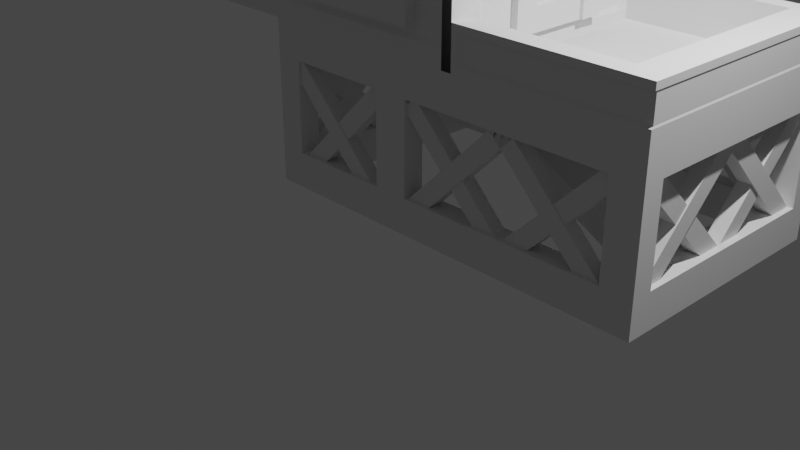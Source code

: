 # Source: Chicken_Coop.blend  (saved by Blender 2.91.10; exported with 4.5.12 LTS)
import bpy
from mathutils import Matrix  # noqa: F401  (used for matrix-valued properties, if any)

bpy.ops.wm.read_factory_settings(use_empty=True)
scene = bpy.context.scene
scene.name = 'Scene'

# ---- collections
col_collection = bpy.data.collections.new('Collection'); scene.collection.children.link(col_collection)

# ---- world
world_world = bpy.data.worlds.new('World'); scene.world = world_world
world_world.use_nodes = True; world_world.node_tree.nodes.clear()
_N = world_world.node_tree.nodes; _L = world_world.node_tree.links
n0 = _N.new('ShaderNodeOutputWorld'); n0.name = 'World Output'; n0.location = (300, 300)
n1 = _N.new('ShaderNodeBackground'); n1.name = 'Background'; n1.location = (10, 300)
n1.inputs[0].default_value = (0.05088, 0.05088, 0.05088, 1.0)
_L.new(n1.outputs[0], n0.inputs[0])
n0.is_active_output = True
world_world.color = (0.05088, 0.05088, 0.05088)
world_world.use_sun_shadow = False
world_world.sun_shadow_jitter_overblur = 0.0

# ---- cameras
cam_camera = bpy.data.cameras.new('Camera')
cam_camera.clip_end = 100.0
cam_camera.ortho_scale = 7.314

# ---- lights
light_light = bpy.data.lights.new('Light', 'POINT')
light_light.transmission_factor = 0.0
light_light.energy = 1000.0
light_light.shadow_soft_size = 0.1
light_light.shadow_maximum_resolution = 0.006
light_light.use_absolute_resolution = True

# ---- meshes
me_cube_001 = bpy.data.meshes.new('Cube.001')
me_cube_001.from_pydata([(-1.0, -0.6065, -0.3578), (-1.0, -0.6065, 1.642), (-1.0, 0.6065, -0.3578), (-1.0, 0.6065, 1.642), (1.0, -0.6065, -0.3578), (1.0, -0.6065, 1.642), (1.0, 0.6065, -0.3578), (1.0, 0.6065, 1.642), (-8.5, 0.6065, -0.3578), (-8.5, -0.6065, -0.3578), (-8.5, -0.6065, 1.646), (-8.5, 0.6065, 1.646), (14.66, 0.6065, 1.646), (14.66, 0.6065, -0.3578), (14.66, -0.6065, -0.3578), (14.66, -0.6065, 1.646), (-1.0, -0.6065, 6.803), (-1.0, 0.6065, 6.803), (1.0, 0.6065, 6.803), (1.0, -0.6065, 6.803), (12.89, 0.6065, -0.3578), (12.89, -0.6065, -0.3578), (12.89, -0.6065, 1.646), (12.89, 0.6065, 1.646), (-6.967, 0.6065, -0.3578), (-6.967, 0.6065, 1.646), (-6.967, -0.6065, 1.646), (-6.967, -0.6065, -0.3578), (14.66, 6.253, 1.642), (12.89, 6.253, -0.3578), (14.66, 6.253, -0.3578), (12.89, 6.253, 1.642), (-6.967, 6.264, 1.642), (-8.5, 6.264, 1.642), (-8.5, 6.264, -0.3578), (-6.967, 6.264, -0.3578), (14.66, 13.25, -0.3578), (14.66, 13.25, 1.646), (12.89, 13.25, 1.646), (12.89, 13.25, -0.3578), (-6.967, 13.26, -0.3578), (-6.967, 13.26, 1.646), (-8.5, 13.26, -0.3578), (-8.5, 13.26, 1.646), (12.89, 7.253, -0.3578), (12.89, 8.253, -0.3578), (12.89, 9.253, -0.3578), (12.89, 10.25, -0.3578), (12.89, 11.25, -0.3578), (12.89, 12.25, -0.3578), (14.66, 12.25, -0.3578), (14.66, 11.25, -0.3578), (14.66, 10.25, -0.3578), (14.66, 9.253, -0.3578), (14.66, 8.253, -0.3578), (14.66, 7.253, -0.3578), (12.89, 7.253, 1.642), (12.89, 8.253, 1.642), (12.89, 9.253, 1.642), (12.89, 10.25, 1.642), (12.89, 11.25, 1.642), (12.89, 12.25, 1.646), (14.66, 7.253, 1.642), (14.66, 8.253, 1.642), (14.66, 9.253, 1.642), (14.66, 10.25, 1.642), (14.66, 11.25, 1.642), (14.66, 12.25, 1.646), (-6.967, 7.264, 1.642), (-6.967, 8.264, 1.642), (-6.967, 9.264, 1.642), (-6.967, 10.26, 1.642), (-6.967, 11.26, 1.642), (-6.967, 12.26, 1.646), (-8.5, 12.26, 1.646), (-8.5, 11.26, 1.642), (-8.5, 10.26, 1.642), (-8.5, 9.264, 1.642), (-8.5, 8.264, 1.642), (-8.5, 7.264, 1.642), (-8.5, 7.264, -0.3578), (-8.5, 8.264, -0.3578), (-8.5, 9.264, -0.3578), (-8.5, 10.26, -0.3578), (-8.5, 11.26, -0.3578), (-8.5, 12.26, -0.3578), (-6.967, 12.26, -0.3578), (-6.967, 11.26, -0.3578), (-6.967, 10.26, -0.3578), (-6.967, 9.264, -0.3578), (-6.967, 8.264, -0.3578), (-6.967, 7.264, -0.3578), (-0.9673, 13.26, -0.3578), (-0.9673, 13.26, 1.642), (-0.9673, 12.26, 1.642), (-0.9673, 12.26, -0.3578), (1.033, 13.26, -0.3578), (1.033, 13.26, 1.642), (1.033, 12.26, 1.642), (1.033, 12.26, -0.3578), (-0.9673, 13.26, 6.807), (1.033, 13.26, 6.807), (1.033, 12.26, 6.807), (-0.9673, 12.26, 6.807), (-1.0, -0.6065, 9.804), (-1.0, 0.6065, 8.804), (1.0, -0.6065, 9.804), (1.0, 0.6065, 8.804), (-8.5, 0.6065, 6.804), (-8.5, -0.6065, 6.804), (-7.202, -0.443, 10.04), (-8.5, 0.6065, 8.804), (14.66, 0.6065, 9.189), (14.66, 0.6065, 6.804), (14.66, -0.6065, 6.804), (14.66, -0.6065, 9.189), (12.88, 0.6095, 6.804), (12.89, -0.6065, 6.804), (12.89, -0.6065, 9.189), (12.88, 0.6095, 8.804), (-6.967, 0.6065, 6.804), (-6.967, 0.6065, 8.804), (-6.967, -0.6065, 9.804), (-6.967, -0.6065, 6.804), (14.66, 6.253, 9.189), (12.89, 6.253, 6.804), (14.66, 6.253, 6.804), (12.89, 6.253, 8.804), (-6.967, 6.264, 8.804), (-8.5, 6.264, 8.804), (-8.5, 6.264, 6.804), (-6.967, 6.264, 6.804), (14.66, 13.25, 6.804), (14.66, 13.25, 8.804), (12.89, 13.25, 9.189), (12.89, 13.25, 6.804), (-6.967, 13.26, 6.804), (-6.967, 13.26, 9.804), (-8.5, 13.26, 6.804), (-7.202, 13.11, 10.04), (12.89, 7.253, 6.804), (12.89, 8.253, 6.804), (12.89, 9.253, 6.804), (12.89, 10.25, 6.804), (12.89, 11.25, 6.804), (12.89, 12.25, 6.804), (14.66, 12.25, 6.804), (14.66, 11.25, 6.804), (14.66, 10.25, 6.804), (14.66, 9.253, 6.804), (14.66, 8.253, 6.804), (14.66, 7.253, 6.804), (12.89, 7.253, 8.804), (12.89, 8.253, 8.804), (12.89, 9.253, 8.804), (12.89, 10.25, 8.804), (12.89, 11.25, 8.804), (12.89, 12.25, 8.804), (14.66, 7.253, 9.189), (14.66, 8.253, 9.189), (14.66, 9.253, 8.804), (14.66, 10.25, 8.804), (14.66, 11.25, 9.189), (14.66, 12.25, 9.189), (-6.967, 12.26, 8.804), (-8.5, 12.26, 8.804), (-8.5, 12.26, 6.804), (-6.967, 12.26, 6.804), (-0.9673, 13.26, 9.804), (-0.9673, 12.26, 8.804), (1.033, 13.26, 8.804), (1.033, 12.26, 8.804), (3.872, 11.46, 9.582), (3.997, 13.26, 6.806), (14.66, 13.25, 11.13), (12.89, 6.253, 11.13), (14.66, 6.253, 10.75), (4.602, 13.17, 9.287), (12.89, 0.6065, 11.13), (3.995, 12.26, 6.805), (12.89, -0.6065, 11.13), (4.578, -0.4806, 10.65), (3.972, -0.6065, 6.804), (3.862, 1.423, 9.582), (14.66, -0.6065, 10.75), (3.983, 0.6142, 6.805), (14.66, 0.6065, 10.75), (4.578, -0.4806, 9.287), (12.89, 13.25, 10.75), (12.89, 12.25, 11.13), (14.66, 12.25, 10.75), (12.89, 7.253, 11.13), (12.89, 8.253, 11.13), (12.89, 9.253, 11.13), (12.89, 10.25, 11.13), (12.89, 11.25, 11.13), (14.66, 7.253, 10.75), (14.66, 8.253, 10.75), (14.66, 9.253, 11.13), (14.66, 10.25, 11.13), (14.66, 11.25, 10.75), (4.602, 13.17, 10.65), (3.997, 12.26, 11.13), (3.972, 0.6065, 11.13), (14.66, 0.6065, 8.804), (14.66, -0.6065, 8.804), (12.89, -0.6065, 8.804), (14.66, 6.253, 8.804), (14.66, 13.25, 9.189), (12.89, 13.25, 8.804), (14.66, 12.25, 8.804), (14.66, 7.253, 8.804), (14.66, 8.253, 8.804), (14.66, 9.253, 9.189), (14.66, 10.25, 9.189), (14.66, 11.25, 8.804), (3.972, -0.6065, 11.13), (2.997, 13.26, 9.804), (12.89, -0.6065, 10.75), (14.66, -0.6065, 11.13), (14.66, 0.6065, 11.13), (14.66, 6.253, 11.13), (14.66, 13.25, 10.75), (12.89, 13.25, 11.13), (14.66, 12.25, 11.13), (14.66, 7.253, 11.13), (14.66, 8.253, 11.13), (14.66, 9.253, 10.75), (14.66, 10.25, 10.75), (14.66, 11.25, 11.13), (3.997, 13.26, 11.13), (14.63, 0.7134, 9.287), (14.63, -0.4806, 9.287), (12.89, -0.4806, 9.287), (4.357, -0.6065, 9.189), (14.63, 6.271, 9.287), (14.63, 13.16, 9.287), (12.89, 13.16, 9.287), (14.63, 12.18, 9.287), (14.63, 7.255, 9.287), (14.63, 8.24, 9.287), (14.63, 9.224, 9.287), (14.63, 10.21, 9.287), (14.63, 11.19, 9.287), (4.357, -0.6065, 10.75), (4.382, 13.26, 9.189), (12.89, -0.4806, 10.65), (14.63, -0.4806, 10.65), (14.63, 0.7134, 10.65), (14.63, 6.271, 10.65), (14.63, 13.16, 10.65), (12.89, 13.16, 10.65), (14.63, 12.18, 10.65), (14.63, 7.255, 10.65), (14.63, 8.24, 10.65), (14.63, 9.224, 10.65), (14.63, 10.21, 10.65), (14.63, 11.19, 10.65), (4.382, 13.26, 10.75), (-1.0, -0.6065, 16.12), (-1.0, 0.5478, 17.37), (1.0, 0.5478, 17.37), (1.0, -0.6065, 16.12), (-7.202, -0.443, 15.9), (-8.5, 0.5478, 17.37), (-6.967, 0.5478, 17.37), (-6.967, -0.6065, 16.12), (3.859, 1.418, 16.36), (-8.5, 6.264, 20.31), (-6.967, 6.264, 20.31), (-6.967, 13.26, 16.12), (-7.202, 13.11, 15.9), (-6.967, 12.31, 17.31), (-8.5, 12.09, 16.84), (-0.9673, 12.31, 17.31), (-0.9673, 13.22, 16.92), (1.033, 12.31, 17.31), (1.033, 13.26, 16.12), (3.873, 11.46, 16.36), (2.997, 13.26, 16.12), (2.972, -0.5788, 16.12), (3.993, 6.264, 6.804), (3.993, 6.264, 8.804), (3.378, -0.6065, 6.804), (3.39, 0.6108, 8.804), (3.386, 0.6065, 6.804), (3.114, -0.443, 10.04), (3.387, 0.5515, 17.38), (3.114, -0.443, 15.9), (3.403, 12.26, 6.806), (3.403, 12.26, 8.804), (3.139, 13.11, 10.04), (3.404, 13.26, 6.806), (3.409, 12.3, 17.31), (3.139, 13.11, 15.9), (-8.5, 0.6065, 14.33), (0.9784, 13.11, 14.3), (-0.9755, 13.11, 14.3), (-8.5, 6.264, 14.33), (0.9465, -0.443, 14.3), (2.997, 13.26, 14.33), (3.873, 11.46, 14.3), (-8.5, 12.26, 14.33), (-7.5, 13.26, 14.33), (-6.837, -0.443, 14.3), (-7.5, -0.6065, 14.33), (-1.007, -0.443, 14.3), (-6.837, 13.11, 14.3), (3.114, -0.443, 14.3), (3.139, 13.11, 14.3), (-12.85, -0.6065, 8.804), (-12.85, 0.6065, 8.804), (-12.85, 6.264, 8.804), (3.404, 6.263, 19.16), (-12.85, 13.26, 8.804), (-12.85, 12.26, 8.804), (3.409, 12.3, 16.46), (-6.967, 0.5537, 16.52), (-6.967, 12.3, 16.46), (1.0, 0.5537, 16.52), (-12.85, 13.26, 12.43), (-12.85, -0.6065, 12.43), (-12.85, 0.6065, 12.43), (-12.85, 6.264, 12.43), (-12.85, 12.26, 12.43), (-1.0, 0.5537, 16.52), (-6.967, 6.264, 19.16), (1.033, 12.3, 16.46), (-0.9673, 12.3, 16.46), (1.0, -0.6065, 8.804), (-1.0, -0.6065, 8.804), (-6.967, -0.6065, 8.804), (-8.5, -0.6065, 8.804), (3.972, -0.6065, 14.33), (3.972, -0.5218, 16.86), (3.378, -0.6065, 8.804), (3.972, -0.6065, 8.804), (1.0, -0.5469, 16.85), (-1.0, -0.5469, 16.85), (-6.967, -0.5469, 16.85), (-8.5, -0.03576, 16.52), (3.378, -0.5218, 16.86), (-8.5, -0.07536, 14.84), (-6.967, 13.26, 8.804), (-8.5, 13.26, 8.804), (-0.9673, 13.26, 8.804), (1.033, 13.26, 9.804), (3.404, 13.26, 8.804), (3.997, 13.26, 8.804), (-6.967, 13.22, 16.92), (-8.5, 12.71, 16.57), (-0.9673, 13.26, 16.12), (1.033, 13.22, 16.92), (3.404, 13.22, 16.92), (3.997, 13.22, 16.92), (3.997, 13.26, 14.33), (-8.5, 12.74, 14.84), (3.996, 12.26, 14.33), (3.995, 12.26, 8.804), (3.984, 0.6163, 8.804), (3.981, 0.5513, 17.38), (3.997, 12.3, 17.32), (3.378, -0.6065, 14.33), (3.378, -0.5788, 16.12), (3.404, 13.26, 14.33), (3.404, 13.26, 16.12), (3.378, -0.6065, 9.804), (3.404, 13.26, 9.804), (0.9465, -0.443, 10.04), (-1.007, -0.443, 10.04), (-6.837, -0.443, 10.04), (-7.5, -0.6065, 9.804), (0.9465, -0.443, 15.9), (-1.007, -0.443, 15.9), (-6.837, -0.443, 15.9), (-7.5, -0.6065, 16.12), (-7.202, -0.443, 14.3), (-6.837, 13.11, 10.04), (-7.5, 13.26, 9.804), (-0.9755, 13.11, 10.04), (0.9784, 13.11, 10.04), (-6.837, 13.11, 15.9), (-7.5, 13.26, 16.12), (-0.9755, 13.11, 15.9), (0.9784, 13.11, 15.9), (-7.202, 13.11, 14.3), (3.996, 11.73, 14.33), (3.994, 11.73, 9.333), (3.984, 1.144, 9.333), (3.981, 1.139, 16.59), (3.996, 11.73, 16.59), (3.404, 6.263, 20.31), (3.396, 6.263, 8.804), (3.989, 6.262, 20.31), (3.989, 6.278, 16.59), (3.866, 6.288, 16.36), (-6.967, 6.264, 20.31), (-6.967, 12.31, 17.31), (-6.967, 12.3, 16.46), (-6.967, 6.264, 19.16), (-6.969, 0.2703, 17.25), (-6.965, 6.287, 19.17), (-6.969, 0.2853, 16.4), (-6.965, 6.273, 20.32), (3.406, 6.272, 20.32), (3.406, 0.2694, 17.25), (3.406, 0.2844, 16.4), (3.406, 6.286, 19.17), (-8.5, -0.5469, 16.85), (-8.5, 0.7781, 16.91), (-8.5, 6.268, 19.73), (-8.5, 13.22, 16.92), (-8.5, 12.31, 17.31), (-8.5, 13.26, 14.33), (-8.5, -0.6065, 14.33), (-8.5, 0.6065, 14.84), (-8.5, 6.264, 14.84), (-8.5, 12.26, 14.84), (-8.5, 0.6065, 14.84), (-8.433, 0.8489, 16.77), (-8.5, 6.264, 14.84), (-8.433, 6.269, 19.55), (-8.5, 12.26, 14.84), (-8.433, 12.02, 16.7), (-8.433, 0.1213, 16.42), (-8.433, 12.55, 16.47), (-8.433, 12.58, 15.0), (-8.433, 0.08787, 15.0), (-8.5, -0.03576, 16.52), (-8.5, 0.7781, 16.91), (-8.5, 6.268, 19.73), (-8.5, 12.71, 16.57), (-8.5, 12.09, 16.84), (-8.5, 12.74, 14.84), (-8.5, -0.07536, 14.84), (-8.433, 0.6065, 15.0), (-8.433, 6.264, 15.0), (-8.433, 12.26, 15.0)], [], [(2, 3, 7, 6), (21, 20, 13, 14), (4, 5, 1, 0), (2, 6, 4, 0), (7, 3, 17, 18), (9, 10, 11, 8), (13, 12, 15, 14), (27, 26, 10, 9), (23, 22, 15, 12), (26, 25, 11, 10), (24, 27, 9, 8), (22, 21, 14, 15), (18, 17, 16, 19), (5, 7, 18, 19), (3, 1, 16, 17), (1, 5, 19, 16), (5, 4, 21, 22), (6, 7, 23, 20), (7, 5, 22, 23), (4, 6, 20, 21), (2, 0, 27, 24), (1, 3, 25, 26), (0, 1, 26, 27), (3, 2, 24, 25), (12, 13, 30, 28), (20, 23, 31, 29), (23, 12, 28, 31), (13, 20, 29, 30), (25, 24, 35, 32), (24, 8, 34, 35), (8, 11, 33, 34), (11, 25, 32, 33), (49, 61, 38, 39), (50, 49, 39, 36), (40, 42, 43, 41), (36, 39, 38, 37), (74, 73, 41, 43), (86, 85, 42, 40), (61, 67, 37, 38), (67, 50, 36, 37), (85, 74, 43, 42), (86, 40, 92, 95), (28, 30, 55, 62), (62, 55, 54, 63), (63, 54, 53, 64), (64, 53, 52, 65), (65, 52, 51, 66), (66, 51, 50, 67), (31, 28, 62, 56), (56, 62, 63, 57), (57, 63, 64, 58), (58, 64, 65, 59), (59, 65, 66, 60), (60, 66, 67, 61), (30, 29, 44, 55), (55, 44, 45, 54), (54, 45, 46, 53), (53, 46, 47, 52), (52, 47, 48, 51), (51, 48, 49, 50), (29, 31, 56, 44), (44, 56, 57, 45), (45, 57, 58, 46), (46, 58, 59, 47), (47, 59, 60, 48), (48, 60, 61, 49), (32, 35, 91, 68), (68, 91, 90, 69), (69, 90, 89, 70), (70, 89, 88, 71), (71, 88, 87, 72), (72, 87, 86, 73), (34, 33, 79, 80), (80, 79, 78, 81), (81, 78, 77, 82), (82, 77, 76, 83), (83, 76, 75, 84), (84, 75, 74, 85), (35, 34, 80, 91), (91, 80, 81, 90), (90, 81, 82, 89), (89, 82, 83, 88), (88, 83, 84, 87), (87, 84, 85, 86), (33, 32, 68, 79), (79, 68, 69, 78), (78, 69, 70, 77), (77, 70, 71, 76), (76, 71, 72, 75), (75, 72, 73, 74), (94, 95, 99, 98), (73, 86, 95, 94), (40, 41, 93, 92), (41, 73, 94, 93), (99, 96, 39, 49), (98, 97, 101, 102), (95, 92, 96, 99), (92, 93, 97, 96), (100, 103, 102, 101), (96, 97, 38, 39), (98, 99, 49, 61), (97, 98, 61, 38), (97, 93, 100, 101), (93, 94, 103, 100), (94, 98, 102, 103), (17, 105, 107, 18), (167, 166, 74, 73), (19, 329, 330, 16), (109, 332, 111, 108), (113, 204, 205, 114), (123, 331, 332, 109), (236, 237, 251, 250), (350, 356, 433, 431), (145, 135, 38, 61), (206, 117, 114, 205), (336, 182, 117, 206), (185, 359, 119, 116), (243, 238, 252, 257), (182, 185, 116, 117), (17, 16, 123, 120), (16, 330, 331, 123), (105, 17, 120, 121), (204, 113, 126, 207), (116, 119, 127, 125), (348, 358, 202, 230), (113, 116, 125, 126), (120, 108, 130, 131), (108, 111, 129, 130), (319, 325, 260, 261), (145, 157, 209, 135), (136, 167, 73, 41), (136, 138, 344, 343), (132, 135, 209, 133), (391, 313, 392, 284, 287), (132, 146, 67, 37), (155, 154, 193, 194), (210, 146, 132, 133), (166, 165, 344, 138), (167, 136, 100, 103), (207, 126, 151, 211), (211, 151, 150, 212), (212, 150, 149, 160), (160, 149, 148, 161), (161, 148, 147, 215), (215, 147, 146, 210), (242, 243, 257, 256), (154, 153, 192, 193), (238, 236, 250, 252), (241, 242, 256, 255), (187, 233, 246, 181), (358, 157, 189, 202), (126, 125, 140, 151), (151, 140, 141, 150), (150, 141, 142, 149), (149, 142, 143, 148), (148, 143, 144, 147), (147, 144, 145, 146), (125, 127, 152, 140), (140, 152, 153, 141), (141, 153, 154, 142), (142, 154, 155, 143), (143, 155, 156, 144), (144, 156, 157, 145), (128, 121, 359, 282), (128, 164, 318, 326), (121, 120, 185, 359), (129, 165, 166, 130), (130, 166, 167, 131), (357, 355, 354, 361), (417, 416, 420, 422), (296, 297, 383, 384), (293, 316, 313, 391), (169, 103, 102, 171), (164, 167, 103, 169), (136, 343, 345, 100), (179, 173, 135, 145), (100, 345, 170, 101), (173, 348, 209, 135), (157, 358, 359, 119), (153, 152, 191, 192), (289, 292, 173, 179), (292, 347, 348, 173), (290, 289, 179, 358), (113, 114, 15, 12), (135, 132, 37, 38), (123, 109, 10, 26), (120, 123, 26, 25), (117, 116, 23, 22), (109, 108, 11, 10), (138, 136, 41, 43), (146, 145, 61, 67), (116, 113, 12, 23), (166, 138, 43, 74), (114, 117, 22, 15), (108, 120, 25, 11), (283, 285, 185, 182), (328, 327, 276, 274), (285, 284, 359, 185), (335, 283, 182, 336), (178, 180, 219, 220), (203, 216, 180, 178), (178, 220, 221, 175), (189, 224, 174, 223), (175, 221, 225, 191), (191, 225, 226, 192), (192, 226, 198, 193), (193, 198, 199, 194), (194, 199, 229, 195), (195, 229, 224, 189), (230, 202, 189, 223), (237, 177, 201, 251), (119, 359, 203, 178), (156, 155, 194, 195), (233, 232, 247, 246), (232, 231, 248, 247), (157, 156, 195, 189), (235, 239, 253, 249), (127, 119, 178, 175), (239, 240, 254, 253), (231, 235, 249, 248), (359, 336, 216, 203), (152, 127, 175, 191), (240, 241, 255, 254), (112, 115, 205, 204), (115, 118, 206, 205), (118, 234, 336, 206), (124, 112, 204, 207), (134, 208, 133, 209), (208, 163, 210, 133), (158, 124, 207, 211), (159, 158, 211, 212), (213, 159, 212, 160), (214, 213, 160, 161), (162, 214, 161, 215), (163, 162, 215, 210), (234, 244, 216, 336), (245, 134, 209, 348), (244, 218, 180, 216), (218, 184, 219, 180), (184, 186, 220, 219), (186, 176, 221, 220), (222, 188, 223, 174), (190, 222, 174, 224), (176, 196, 225, 221), (196, 197, 226, 225), (197, 227, 198, 226), (227, 228, 199, 198), (228, 200, 229, 199), (200, 190, 224, 229), (188, 258, 230, 223), (258, 245, 348, 230), (231, 232, 115, 112), (232, 233, 118, 115), (233, 187, 234, 118), (235, 231, 112, 124), (237, 236, 208, 134), (236, 238, 163, 208), (239, 235, 124, 158), (240, 239, 158, 159), (241, 240, 159, 213), (242, 241, 213, 214), (243, 242, 214, 162), (238, 243, 162, 163), (187, 181, 244, 234), (177, 237, 134, 245), (181, 246, 218, 244), (246, 247, 184, 218), (247, 248, 186, 184), (248, 249, 176, 186), (250, 251, 188, 222), (252, 250, 222, 190), (249, 253, 196, 176), (253, 254, 197, 196), (254, 255, 227, 197), (255, 256, 228, 227), (256, 257, 200, 228), (257, 252, 190, 200), (251, 201, 258, 188), (201, 177, 245, 258), (339, 265, 264, 408), (338, 260, 265, 339), (264, 265, 269, 268), (412, 272, 349, 411), (269, 272, 412, 268), (326, 318, 398, 399), (349, 272, 274, 275), (353, 293, 361, 354), (287, 341, 334, 360), (338, 337, 261, 260), (275, 274, 276, 352), (325, 317, 265, 260), (376, 304, 374, 263), (336, 359, 360, 334, 333), (306, 299, 372, 373), (309, 296, 384, 294), (304, 306, 373, 374), (307, 385, 271, 381), (284, 107, 319, 261, 287), (318, 328, 274, 272), (317, 326, 269, 265), (340, 409, 429, 428), (297, 307, 381, 383), (359, 185, 281, 282), (281, 179, 358, 282), (120, 131, 281, 185), (167, 164, 358, 179), (167, 179, 281, 131), (128, 282, 358, 164), (359, 284, 287, 360), (261, 337, 341, 287), (329, 19, 283, 335), (18, 107, 284, 285), (19, 18, 285, 283), (299, 308, 288, 372), (300, 364, 365, 279), (352, 276, 293, 353), (171, 102, 289, 290), (101, 170, 347, 292), (102, 101, 292, 289), (327, 316, 293, 276), (172, 301, 278, 395, 267, 183), (290, 358, 359, 284, 392), (393, 391, 287, 360), (145, 157, 119, 116), (358, 179, 185, 359), (179, 145, 116, 185), (217, 367, 364, 300), (368, 286, 308, 299), (379, 377, 307, 297), (295, 298, 323, 322), (344, 165, 315, 314), (171, 290, 316, 327), (377, 139, 385, 307), (370, 369, 306, 304), (291, 380, 296, 309), (413, 344, 314, 320), (369, 368, 299, 306), (110, 370, 304, 376), (410, 273, 432, 430), (129, 111, 311, 312), (380, 379, 297, 296), (298, 302, 324, 323), (358, 348, 355, 357), (105, 121, 317, 325), (311, 310, 321, 322), (315, 312, 323, 324), (169, 171, 327, 328), (107, 105, 325, 319), (312, 311, 322, 323), (314, 315, 324, 320), (165, 129, 312, 315), (414, 295, 322, 321), (164, 169, 328, 318), (302, 413, 320, 324), (121, 128, 326, 317), (111, 332, 310, 311), (332, 414, 321, 310), (106, 104, 330, 329), (122, 371, 332, 331), (104, 122, 331, 330), (259, 262, 337, 338), (375, 266, 339, 408), (266, 259, 338, 339), (363, 280, 334, 341), (371, 305, 414, 332), (366, 106, 329, 335), (262, 363, 341, 337), (305, 375, 408, 414), (378, 137, 343, 344), (137, 168, 345, 343), (168, 346, 170, 345), (367, 217, 348, 347), (270, 382, 411, 349), (351, 270, 349, 275), (277, 351, 275, 352), (279, 365, 353, 354), (300, 279, 354, 355), (303, 378, 344, 413), (346, 367, 347, 170), (365, 277, 352, 353), (217, 300, 355, 348), (382, 303, 413, 411), (386, 387, 358, 357), (388, 389, 360, 359), (387, 388, 359, 358), (394, 390, 361, 393), (390, 386, 357, 361), (288, 308, 362, 363), (309, 294, 365, 364), (308, 286, 366, 362), (291, 309, 364, 367), (368, 369, 104, 106), (370, 110, 371, 122), (369, 370, 122, 104), (373, 372, 262, 259), (263, 374, 266, 375), (374, 373, 259, 266), (110, 376, 305, 371), (286, 368, 106, 366), (372, 288, 363, 262), (376, 263, 375, 305), (139, 377, 137, 378), (377, 379, 168, 137), (379, 380, 346, 168), (381, 271, 382, 270), (383, 381, 270, 351), (384, 383, 351, 277), (385, 139, 378, 303), (380, 291, 367, 346), (294, 384, 277, 365), (271, 385, 303, 382), (301, 172, 387, 386), (183, 267, 389, 388), (172, 183, 388, 387), (395, 278, 390, 394), (278, 301, 386, 390), (267, 395, 394, 389), (389, 394, 393, 360), (361, 293, 391, 393), (316, 290, 392, 313), (399, 398, 316, 313), (269, 326, 399, 396), (318, 272, 397, 398), (272, 269, 396, 397), (397, 396, 391, 293), (396, 399, 313, 391), (398, 397, 293, 316), (407, 406, 402, 401), (405, 404, 403, 400), (404, 407, 401, 403), (406, 405, 400, 402), (409, 340, 408, 264), (410, 409, 264, 268), (350, 273, 412, 411), (273, 410, 268, 412), (356, 350, 411, 413), (340, 342, 414, 408), (342, 415, 295, 414), (416, 417, 302, 298), (415, 416, 298, 295), (417, 356, 413, 302), (426, 437, 423, 425), (436, 435, 419, 421), (435, 427, 424, 419), (436, 421, 423, 437), (409, 410, 430, 429), (416, 415, 418, 420), (342, 340, 428, 434), (273, 350, 431, 432), (356, 417, 422, 433), (415, 342, 434, 418), (419, 424, 428, 429), (421, 419, 429, 430), (425, 423, 432, 431), (423, 421, 430, 432), (426, 425, 431, 433), (424, 427, 434, 428), (427, 435, 418, 434), (436, 437, 422, 420), (435, 436, 420, 418), (437, 426, 433, 422)])
_uv = me_cube_001.uv_layers.new(name='UVMap')
_uv.uv.foreach_set('vector', [0.375, 0.25, 0.625, 0.25, 0.625, 0.5, 0.375, 0.5, 0.375, 0.75, 0.375, 0.5, 0.375, 0.5, 0.375, 0.75, 0.375, 0.75, 0.625, 0.75, 0.625, 1.0, 0.375, 1.0, 0.125, 0.5, 0.375, 0.5, 0.375, 0.75, 0.125, 0.75, 0.625, 0.5, 0.625, 0.25, 0.625, 0.25, 0.625, 0.5, 0.375, 0.0, 0.625, 0.0, 0.625, 0.25, 0.375, 0.25, 0.375, 0.5, 0.625, 0.5, 0.625, 0.75, 0.375, 0.75, 0.375, 1.0, 0.625, 1.0, 0.625, 1.0, 0.375, 1.0, 0.625, 0.5, 0.625, 0.75, 0.625, 0.75, 0.625, 0.5, 0.875, 0.75, 0.875, 0.5, 0.875, 0.5, 0.875, 0.75, 0.125, 0.5, 0.125, 0.75, 0.125, 0.75, 0.125, 0.5, 0.625, 0.75, 0.375, 0.75, 0.375, 0.75, 0.625, 0.75, 0.625, 0.5, 0.875, 0.5, 0.875, 0.75, 0.625, 0.75, 0.625, 0.75, 0.625, 0.5, 0.625, 0.5, 0.625, 0.75, 0.875, 0.5, 0.875, 0.75, 0.875, 0.75, 0.875, 0.5, 0.625, 1.0, 0.625, 0.75, 0.625, 0.75, 0.625, 1.0, 0.625, 0.75, 0.375, 0.75, 0.375, 0.75, 0.625, 0.75, 0.375, 0.5, 0.625, 0.5, 0.625, 0.5, 0.375, 0.5, 0.625, 0.5, 0.625, 0.75, 0.625, 0.75, 0.625, 0.5, 0.375, 0.75, 0.375, 0.5, 0.375, 0.5, 0.375, 0.75, 0.125, 0.5, 0.125, 0.75, 0.125, 0.75, 0.125, 0.5, 0.875, 0.75, 0.875, 0.5, 0.875, 0.5, 0.875, 0.75, 0.375, 1.0, 0.625, 1.0, 0.625, 1.0, 0.375, 1.0, 0.625, 0.25, 0.375, 0.25, 0.375, 0.25, 0.625, 0.25, 0.625, 0.5, 0.375, 0.5, 0.375, 0.5, 0.625, 0.5, 0.375, 0.5, 0.625, 0.5, 0.625, 0.5, 0.375, 0.5, 0.625, 0.5, 0.625, 0.5, 0.625, 0.5, 0.625, 0.5, 0.375, 0.5, 0.375, 0.5, 0.375, 0.5, 0.375, 0.5, 0.625, 0.25, 0.375, 0.25, 0.375, 0.25, 0.625, 0.25, 0.125, 0.5, 0.125, 0.5, 0.125, 0.5, 0.125, 0.5, 0.375, 0.25, 0.625, 0.25, 0.625, 0.25, 0.375, 0.25, 0.875, 0.5, 0.875, 0.5, 0.875, 0.5, 0.875, 0.5, 0.375, 0.5, 0.625, 0.5, 0.625, 0.5, 0.375, 0.5, 0.375, 0.5, 0.375, 0.5, 0.375, 0.5, 0.375, 0.5, 0.125, 0.5, 0.125, 0.5, 0.625, 0.25, 0.875, 0.5, 0.375, 0.5, 0.375, 0.5, 0.625, 0.5, 0.625, 0.5, 0.875, 0.5, 0.875, 0.5, 0.875, 0.5, 0.875, 0.5, 0.125, 0.5, 0.125, 0.5, 0.125, 0.5, 0.125, 0.5, 0.625, 0.5, 0.625, 0.5, 0.625, 0.5, 0.625, 0.5, 0.625, 0.5, 0.375, 0.5, 0.375, 0.5, 0.625, 0.5, 0.375, 0.25, 0.625, 0.25, 0.625, 0.25, 0.375, 0.25, 0.125, 0.5, 0.125, 0.5, 0.125, 0.5, 0.125, 0.5, 0.625, 0.5, 0.375, 0.5, 0.375, 0.5, 0.625, 0.5, 0.625, 0.5, 0.375, 0.5, 0.375, 0.5, 0.625, 0.5, 0.625, 0.5, 0.375, 0.5, 0.375, 0.5, 0.625, 0.5, 0.625, 0.5, 0.375, 0.5, 0.375, 0.5, 0.625, 0.5, 0.625, 0.5, 0.375, 0.5, 0.375, 0.5, 0.625, 0.5, 0.625, 0.5, 0.375, 0.5, 0.375, 0.5, 0.625, 0.5, 0.625, 0.5, 0.625, 0.5, 0.625, 0.5, 0.625, 0.5, 0.625, 0.5, 0.625, 0.5, 0.625, 0.5, 0.625, 0.5, 0.625, 0.5, 0.625, 0.5, 0.625, 0.5, 0.625, 0.5, 0.625, 0.5, 0.625, 0.5, 0.625, 0.5, 0.625, 0.5, 0.625, 0.5, 0.625, 0.5, 0.625, 0.5, 0.625, 0.5, 0.625, 0.5, 0.625, 0.5, 0.625, 0.5, 0.625, 0.5, 0.375, 0.5, 0.375, 0.5, 0.375, 0.5, 0.375, 0.5, 0.375, 0.5, 0.375, 0.5, 0.375, 0.5, 0.375, 0.5, 0.375, 0.5, 0.375, 0.5, 0.375, 0.5, 0.375, 0.5, 0.375, 0.5, 0.375, 0.5, 0.375, 0.5, 0.375, 0.5, 0.375, 0.5, 0.375, 0.5, 0.375, 0.5, 0.375, 0.5, 0.375, 0.5, 0.375, 0.5, 0.375, 0.5, 0.375, 0.5, 0.375, 0.5, 0.625, 0.5, 0.625, 0.5, 0.375, 0.5, 0.375, 0.5, 0.625, 0.5, 0.625, 0.5, 0.375, 0.5, 0.375, 0.5, 0.625, 0.5, 0.625, 0.5, 0.375, 0.5, 0.375, 0.5, 0.625, 0.5, 0.625, 0.5, 0.375, 0.5, 0.375, 0.5, 0.625, 0.5, 0.625, 0.5, 0.375, 0.5, 0.375, 0.5, 0.625, 0.5, 0.625, 0.5, 0.375, 0.5, 0.625, 0.25, 0.375, 0.25, 0.375, 0.25, 0.625, 0.25, 0.625, 0.25, 0.375, 0.25, 0.375, 0.25, 0.625, 0.25, 0.625, 0.25, 0.375, 0.25, 0.375, 0.25, 0.625, 0.25, 0.625, 0.25, 0.375, 0.25, 0.375, 0.25, 0.625, 0.25, 0.625, 0.25, 0.375, 0.25, 0.375, 0.25, 0.625, 0.25, 0.625, 0.25, 0.375, 0.25, 0.375, 0.25, 0.625, 0.25, 0.375, 0.25, 0.625, 0.25, 0.625, 0.25, 0.375, 0.25, 0.375, 0.25, 0.625, 0.25, 0.625, 0.25, 0.375, 0.25, 0.375, 0.25, 0.625, 0.25, 0.625, 0.25, 0.375, 0.25, 0.375, 0.25, 0.625, 0.25, 0.625, 0.25, 0.375, 0.25, 0.375, 0.25, 0.625, 0.25, 0.625, 0.25, 0.375, 0.25, 0.375, 0.25, 0.625, 0.25, 0.625, 0.25, 0.375, 0.25, 0.125, 0.5, 0.125, 0.5, 0.125, 0.5, 0.125, 0.5, 0.125, 0.5, 0.125, 0.5, 0.125, 0.5, 0.125, 0.5, 0.125, 0.5, 0.125, 0.5, 0.125, 0.5, 0.125, 0.5, 0.125, 0.5, 0.125, 0.5, 0.125, 0.5, 0.125, 0.5, 0.125, 0.5, 0.125, 0.5, 0.125, 0.5, 0.125, 0.5, 0.125, 0.5, 0.125, 0.5, 0.125, 0.5, 0.125, 0.5, 0.875, 0.5, 0.875, 0.5, 0.875, 0.5, 0.875, 0.5, 0.875, 0.5, 0.875, 0.5, 0.875, 0.5, 0.875, 0.5, 0.875, 0.5, 0.875, 0.5, 0.875, 0.5, 0.875, 0.5, 0.875, 0.5, 0.875, 0.5, 0.875, 0.5, 0.875, 0.5, 0.875, 0.5, 0.875, 0.5, 0.875, 0.5, 0.875, 0.5, 0.875, 0.5, 0.875, 0.5, 0.875, 0.5, 0.875, 0.5, 0.625, 0.25, 0.375, 0.25, 0.375, 0.25, 0.625, 0.25, 0.625, 0.25, 0.375, 0.25, 0.375, 0.25, 0.625, 0.25, 0.125, 0.5, 0.875, 0.5, 0.875, 0.5, 0.125, 0.5, 0.875, 0.5, 0.875, 0.5, 0.875, 0.5, 0.875, 0.5, 0.125, 0.5, 0.125, 0.5, 0.125, 0.5, 0.125, 0.5, 0.875, 0.5, 0.875, 0.5, 0.875, 0.5, 0.875, 0.5, 0.125, 0.5, 0.125, 0.5, 0.125, 0.5, 0.125, 0.5, 0.125, 0.5, 0.875, 0.5, 0.875, 0.5, 0.125, 0.5, 0.875, 0.5, 0.875, 0.5, 0.875, 0.5, 0.875, 0.5, 0.125, 0.5, 0.875, 0.5, 0.875, 0.5, 0.125, 0.5, 0.625, 0.25, 0.375, 0.25, 0.375, 0.25, 0.625, 0.25, 0.875, 0.5, 0.875, 0.5, 0.875, 0.5, 0.875, 0.5, 0.875, 0.5, 0.875, 0.5, 0.875, 0.5, 0.875, 0.5, 0.875, 0.5, 0.875, 0.5, 0.875, 0.5, 0.875, 0.5, 0.625, 0.25, 0.625, 0.25, 0.625, 0.25, 0.625, 0.25, 0.375, 0.25, 0.625, 0.25, 0.625, 0.5, 0.375, 0.5, 0.125, 0.5, 0.125, 0.5, 0.125, 0.5, 0.125, 0.5, 0.375, 0.75, 0.625, 0.75, 0.625, 1.0, 0.375, 1.0, 0.375, 0.0, 0.625, 0.0, 0.625, 0.25, 0.375, 0.25, 0.375, 0.5, 0.625, 0.5, 0.625, 0.75, 0.375, 0.75, 0.375, 1.0, 0.625, 1.0, 0.625, 1.0, 0.375, 1.0, 0.625, 0.5, 0.625, 0.5, 0.625, 0.5, 0.625, 0.5, 0.625, 0.25, 0.625, 0.25, 0.625, 0.25, 0.625, 0.25, 0.375, 0.5, 0.375, 0.5, 0.375, 0.5, 0.375, 0.5, 0.625, 0.75, 0.375, 0.75, 0.375, 0.75, 0.625, 0.75, 0.625, 0.75, 0.375, 0.75, 0.375, 0.75, 0.625, 0.75, 0.375, 0.5, 0.625, 0.5, 0.625, 0.5, 0.375, 0.5, 0.625, 0.5, 0.625, 0.5, 0.625, 0.5, 0.625, 0.5, 0.375, 0.75, 0.375, 0.5, 0.375, 0.5, 0.375, 0.75, 0.125, 0.5, 0.125, 0.75, 0.125, 0.75, 0.125, 0.5, 0.375, 1.0, 0.625, 1.0, 0.625, 1.0, 0.375, 1.0, 0.625, 0.25, 0.375, 0.25, 0.375, 0.25, 0.625, 0.25, 0.625, 0.5, 0.375, 0.5, 0.375, 0.5, 0.625, 0.5, 0.375, 0.5, 0.625, 0.5, 0.625, 0.5, 0.375, 0.5, 0.875, 0.5, 0.875, 0.5, 0.875, 0.5, 0.875, 0.5, 0.375, 0.5, 0.375, 0.5, 0.375, 0.5, 0.375, 0.5, 0.125, 0.5, 0.125, 0.5, 0.125, 0.5, 0.125, 0.5, 0.375, 0.25, 0.625, 0.25, 0.625, 0.25, 0.375, 0.25, 0.625, 0.5, 0.625, 0.25, 0.625, 0.25, 0.625, 0.5, 0.375, 0.5, 0.625, 0.5, 0.625, 0.5, 0.375, 0.5, 0.125, 0.5, 0.125, 0.5, 0.125, 0.5, 0.125, 0.5, 0.125, 0.5, 0.125, 0.5, 0.625, 0.25, 0.875, 0.5, 0.375, 0.5, 0.375, 0.5, 0.625, 0.5, 0.625, 0.5, 0.625, 0.25, 0.625, 0.25, 0.625, 0.25, 0.625, 0.25, 0.625, 0.25, 0.375, 0.5, 0.375, 0.5, 0.375, 0.5, 0.375, 0.5, 0.625, 0.5, 0.625, 0.5, 0.625, 0.5, 0.625, 0.5, 0.625, 0.5, 0.375, 0.5, 0.375, 0.5, 0.625, 0.5, 0.375, 0.25, 0.625, 0.25, 0.625, 0.25, 0.375, 0.25, 0.125, 0.5, 0.125, 0.5, 0.125, 0.5, 0.125, 0.5, 0.625, 0.5, 0.375, 0.5, 0.375, 0.5, 0.625, 0.5, 0.625, 0.5, 0.375, 0.5, 0.375, 0.5, 0.625, 0.5, 0.625, 0.5, 0.375, 0.5, 0.375, 0.5, 0.625, 0.5, 0.625, 0.5, 0.375, 0.5, 0.375, 0.5, 0.625, 0.5, 0.625, 0.5, 0.375, 0.5, 0.375, 0.5, 0.625, 0.5, 0.625, 0.5, 0.375, 0.5, 0.375, 0.5, 0.625, 0.5, 0.625, 0.5, 0.625, 0.5, 0.625, 0.5, 0.625, 0.5, 0.625, 0.5, 0.625, 0.5, 0.625, 0.5, 0.625, 0.5, 0.625, 0.5, 0.625, 0.5, 0.625, 0.5, 0.625, 0.5, 0.625, 0.5, 0.625, 0.5, 0.625, 0.5, 0.625, 0.5, 0.625, 0.75, 0.625, 0.75, 0.625, 0.75, 0.625, 0.75, 0.625, 0.25, 0.625, 0.25, 0.625, 0.25, 0.625, 0.25, 0.375, 0.5, 0.375, 0.5, 0.375, 0.5, 0.375, 0.5, 0.375, 0.5, 0.375, 0.5, 0.375, 0.5, 0.375, 0.5, 0.375, 0.5, 0.375, 0.5, 0.375, 0.5, 0.375, 0.5, 0.375, 0.5, 0.375, 0.5, 0.375, 0.5, 0.375, 0.5, 0.375, 0.5, 0.375, 0.5, 0.375, 0.5, 0.375, 0.5, 0.375, 0.5, 0.375, 0.5, 0.375, 0.5, 0.375, 0.5, 0.375, 0.5, 0.625, 0.5, 0.625, 0.5, 0.375, 0.5, 0.375, 0.5, 0.625, 0.5, 0.625, 0.5, 0.375, 0.5, 0.375, 0.5, 0.625, 0.5, 0.625, 0.5, 0.375, 0.5, 0.375, 0.5, 0.625, 0.5, 0.625, 0.5, 0.375, 0.5, 0.375, 0.5, 0.625, 0.5, 0.625, 0.5, 0.375, 0.5, 0.375, 0.5, 0.625, 0.5, 0.625, 0.5, 0.375, 0.5, 0.625, 0.25, 0.625, 0.25, 0.625, 0.25, 0.625, 0.25, 0.625, 0.25, 0.625, 0.25, 0.625, 0.25, 0.625, 0.25, 0.625, 0.25, 0.375, 0.25, 0.375, 0.25, 0.625, 0.25, 0.625, 0.25, 0.625, 0.25, 0.375, 0.25, 0.375, 0.25, 0.125, 0.5, 0.125, 0.5, 0.125, 0.5, 0.125, 0.5, 0.875, 0.5, 0.875, 0.5, 0.875, 0.5, 0.875, 0.5, 0.625, 0.25, 0.625, 0.25, 0.625, 0.25, 0.625, 0.25, 0.875, 0.5, 0.875, 0.5, 0.875, 0.5, 0.875, 0.5, 0.625, 0.25, 0.625, 0.25, 0.625, 0.25, 0.625, 0.25, 0.625, 0.25, 0.375, 0.25, 0.375, 0.25, 0.625, 0.25, 0.625, 0.25, 0.375, 0.25, 0.375, 0.25, 0.625, 0.25, 0.125, 0.5, 0.875, 0.5, 0.875, 0.5, 0.125, 0.5, 0.125, 0.5, 0.125, 0.5, 0.125, 0.5, 0.125, 0.5, 0.125, 0.5, 0.875, 0.5, 0.875, 0.5, 0.125, 0.5, 0.125, 0.5, 0.875, 0.5, 0.875, 0.5, 0.125, 0.5, 0.625, 0.25, 0.625, 0.25, 0.625, 0.25, 0.625, 0.25, 0.625, 0.5, 0.625, 0.5, 0.625, 0.5, 0.625, 0.5, 0.125, 0.5, 0.125, 0.5, 0.125, 0.5, 0.125, 0.5, 0.125, 0.5, 0.875, 0.5, 0.875, 0.5, 0.125, 0.5, 0.625, 0.25, 0.375, 0.25, 0.375, 0.25, 0.625, 0.25, 0.375, 0.5, 0.375, 0.75, 0.375, 0.75, 0.375, 0.5, 0.375, 0.5, 0.375, 0.5, 0.375, 0.5, 0.375, 0.5, 0.375, 1.0, 0.375, 1.0, 0.375, 1.0, 0.375, 1.0, 0.125, 0.5, 0.125, 0.75, 0.125, 0.75, 0.125, 0.5, 0.375, 0.75, 0.375, 0.5, 0.375, 0.5, 0.375, 0.75, 0.375, 0.0, 0.375, 0.25, 0.375, 0.25, 0.375, 0.0, 0.125, 0.5, 0.125, 0.5, 0.125, 0.5, 0.125, 0.5, 0.375, 0.5, 0.375, 0.5, 0.375, 0.5, 0.375, 0.5, 0.375, 0.5, 0.375, 0.5, 0.375, 0.5, 0.375, 0.5, 0.375, 0.25, 0.375, 0.25, 0.375, 0.25, 0.375, 0.25, 0.375, 0.75, 0.375, 0.75, 0.375, 0.75, 0.375, 0.75, 0.125, 0.5, 0.125, 0.5, 0.125, 0.5, 0.125, 0.5, 0.375, 0.75, 0.375, 0.5, 0.375, 0.5, 0.375, 0.75, 0.625, 0.25, 0.625, 0.25, 0.625, 0.25, 0.625, 0.25, 0.375, 0.5, 0.625, 0.5, 0.625, 0.5, 0.375, 0.5, 0.625, 0.75, 0.375, 0.75, 0.375, 0.75, 0.625, 0.75, 0.625, 0.5, 0.625, 0.75, 0.625, 0.75, 0.625, 0.5, 0.625, 0.5, 0.625, 0.75, 0.625, 0.75, 0.625, 0.5, 0.625, 0.5, 0.625, 0.5, 0.625, 0.5, 0.625, 0.5, 0.625, 0.5, 0.625, 0.5, 0.625, 0.5, 0.625, 0.5, 0.625, 0.5, 0.625, 0.5, 0.625, 0.5, 0.625, 0.5, 0.625, 0.5, 0.625, 0.5, 0.625, 0.5, 0.625, 0.5, 0.625, 0.5, 0.625, 0.5, 0.625, 0.5, 0.625, 0.5, 0.625, 0.5, 0.625, 0.5, 0.625, 0.5, 0.625, 0.5, 0.625, 0.5, 0.625, 0.5, 0.625, 0.5, 0.625, 0.5, 0.625, 0.5, 0.625, 0.5, 0.625, 0.5, 0.625, 0.5, 0.875, 0.5, 0.875, 0.5, 0.875, 0.5, 0.875, 0.5, 0.875, 0.5, 0.875, 0.5, 0.875, 0.5, 0.875, 0.5, 0.625, 0.5, 0.625, 0.5, 0.625, 0.5, 0.625, 0.5, 0.625, 0.5, 0.625, 0.5, 0.625, 0.5, 0.625, 0.5, 0.625, 0.75, 0.625, 0.75, 0.625, 0.75, 0.625, 0.75, 0.625, 0.75, 0.625, 0.5, 0.625, 0.5, 0.625, 0.75, 0.625, 0.5, 0.625, 0.5, 0.625, 0.5, 0.625, 0.5, 0.625, 0.5, 0.625, 0.5, 0.625, 0.5, 0.625, 0.5, 0.625, 0.5, 0.625, 0.5, 0.625, 0.5, 0.625, 0.5, 0.625, 0.5, 0.625, 0.5, 0.625, 0.5, 0.625, 0.5, 0.625, 0.5, 0.625, 0.5, 0.625, 0.5, 0.625, 0.5, 0.625, 0.5, 0.625, 0.75, 0.625, 0.75, 0.625, 0.5, 0.625, 0.5, 0.625, 0.5, 0.625, 0.5, 0.625, 0.5, 0.625, 0.5, 0.625, 0.5, 0.625, 0.5, 0.625, 0.5, 0.625, 0.5, 0.625, 0.75, 0.625, 0.75, 0.625, 0.5, 0.625, 0.75, 0.625, 0.75, 0.625, 0.75, 0.625, 0.75, 0.625, 0.75, 0.625, 0.75, 0.625, 0.75, 0.625, 0.75, 0.625, 0.5, 0.625, 0.5, 0.625, 0.5, 0.625, 0.5, 0.625, 0.5, 0.625, 0.5, 0.625, 0.5, 0.625, 0.5, 0.625, 0.5, 0.625, 0.5, 0.625, 0.5, 0.625, 0.5, 0.625, 0.5, 0.625, 0.5, 0.625, 0.5, 0.625, 0.5, 0.625, 0.5, 0.625, 0.5, 0.625, 0.5, 0.625, 0.5, 0.625, 0.5, 0.625, 0.5, 0.625, 0.5, 0.625, 0.5, 0.625, 0.5, 0.625, 0.5, 0.625, 0.5, 0.625, 0.5, 0.625, 0.5, 0.625, 0.5, 0.625, 0.5, 0.625, 0.5, 0.625, 0.5, 0.625, 0.5, 0.625, 0.5, 0.625, 0.5, 0.625, 0.75, 0.625, 0.75, 0.625, 0.75, 0.625, 0.75, 0.875, 0.5, 0.875, 0.5, 0.875, 0.5, 0.875, 0.5, 0.625, 0.75, 0.625, 0.75, 0.625, 0.75, 0.625, 0.75, 0.625, 0.75, 0.625, 0.75, 0.625, 0.75, 0.625, 0.75, 0.625, 0.75, 0.625, 0.5, 0.625, 0.5, 0.625, 0.75, 0.625, 0.5, 0.625, 0.5, 0.625, 0.5, 0.625, 0.5, 0.625, 0.5, 0.625, 0.5, 0.625, 0.5, 0.625, 0.5, 0.625, 0.5, 0.625, 0.5, 0.625, 0.5, 0.625, 0.5, 0.625, 0.5, 0.625, 0.5, 0.625, 0.5, 0.625, 0.5, 0.625, 0.5, 0.625, 0.5, 0.625, 0.5, 0.625, 0.5, 0.625, 0.5, 0.625, 0.5, 0.625, 0.5, 0.625, 0.5, 0.625, 0.5, 0.625, 0.5, 0.625, 0.5, 0.625, 0.5, 0.625, 0.5, 0.625, 0.5, 0.625, 0.5, 0.625, 0.5, 0.625, 0.5, 0.625, 0.5, 0.625, 0.5, 0.625, 0.5, 0.875, 0.5, 0.875, 0.5, 0.875, 0.5, 0.875, 0.5, 0.875, 0.5, 0.875, 0.5, 0.875, 0.5, 0.875, 0.5, 0.625, 0.5, 0.625, 0.75, 0.625, 0.75, 0.625, 0.5, 0.625, 0.75, 0.625, 0.75, 0.625, 0.75, 0.625, 0.75, 0.625, 0.75, 0.625, 0.75, 0.625, 0.75, 0.625, 0.75, 0.625, 0.5, 0.625, 0.5, 0.625, 0.5, 0.625, 0.5, 0.625, 0.5, 0.625, 0.5, 0.625, 0.5, 0.625, 0.5, 0.625, 0.5, 0.625, 0.5, 0.625, 0.5, 0.625, 0.5, 0.625, 0.5, 0.625, 0.5, 0.625, 0.5, 0.625, 0.5, 0.625, 0.5, 0.625, 0.5, 0.625, 0.5, 0.625, 0.5, 0.625, 0.5, 0.625, 0.5, 0.625, 0.5, 0.625, 0.5, 0.625, 0.5, 0.625, 0.5, 0.625, 0.5, 0.625, 0.5, 0.625, 0.5, 0.625, 0.5, 0.625, 0.5, 0.625, 0.5, 0.625, 0.5, 0.625, 0.5, 0.625, 0.5, 0.625, 0.5, 0.625, 0.75, 0.625, 0.75, 0.625, 0.75, 0.625, 0.75, 0.875, 0.5, 0.875, 0.5, 0.875, 0.5, 0.875, 0.5, 0.625, 0.75, 0.625, 0.75, 0.625, 0.75, 0.625, 0.75, 0.625, 0.75, 0.625, 0.75, 0.625, 0.75, 0.625, 0.75, 0.625, 0.75, 0.625, 0.5, 0.625, 0.5, 0.625, 0.75, 0.625, 0.5, 0.625, 0.5, 0.625, 0.5, 0.625, 0.5, 0.625, 0.5, 0.625, 0.5, 0.625, 0.5, 0.625, 0.5, 0.625, 0.5, 0.625, 0.5, 0.625, 0.5, 0.625, 0.5, 0.625, 0.5, 0.625, 0.5, 0.625, 0.5, 0.625, 0.5, 0.625, 0.5, 0.625, 0.5, 0.625, 0.5, 0.625, 0.5, 0.625, 0.5, 0.625, 0.5, 0.625, 0.5, 0.625, 0.5, 0.625, 0.5, 0.625, 0.5, 0.625, 0.5, 0.625, 0.5, 0.625, 0.5, 0.625, 0.5, 0.625, 0.5, 0.625, 0.5, 0.625, 0.5, 0.625, 0.5, 0.625, 0.5, 0.625, 0.5, 0.875, 0.5, 0.875, 0.5, 0.875, 0.5, 0.875, 0.5, 0.875, 0.5, 0.875, 0.5, 0.875, 0.5, 0.875, 0.5, 0.875, 0.75, 0.875, 0.5, 0.875, 0.5, 0.875, 0.75, 0.875, 0.75, 0.875, 0.5, 0.875, 0.5, 0.875, 0.75, 0.875, 0.5, 0.875, 0.5, 0.875, 0.5, 0.875, 0.5, 0.875, 0.5, 0.875, 0.5, 0.875, 0.5, 0.875, 0.5, 0.875, 0.5, 0.875, 0.5, 0.875, 0.5, 0.875, 0.5, 0.625, 0.25, 0.625, 0.25, 0.625, 0.25, 0.625, 0.25, 0.875, 0.5, 0.875, 0.5, 0.875, 0.5, 0.875, 0.5, 0.875, 0.5, 0.875, 0.5, 0.875, 0.5, 0.875, 0.5, 0.625, 0.5, 0.625, 0.75, 0.625, 0.75, 0.625, 0.5, 0.625, 1.0, 0.625, 0.75, 0.625, 0.5, 0.625, 0.25, 0.875, 0.5, 0.625, 0.25, 0.875, 0.5, 0.875, 0.5, 0.625, 0.25, 0.625, 0.25, 0.625, 0.25, 0.625, 0.25, 0.625, 1.0, 0.625, 1.0, 0.625, 1.0, 0.625, 1.0, 0.625, 0.75, 0.625, 0.5, 0.625, 0.5, 0.625, 0.75, 0.625, 0.75, 0.625, 1.0, 0.625, 0.75, 0.625, 0.75, 0.625, 1.0, 0.875, 0.5, 0.875, 0.5, 0.875, 0.5, 0.875, 0.5, 0.625, 1.0, 0.625, 1.0, 0.625, 1.0, 0.625, 1.0, 0.875, 0.5, 0.8141, 0.4391, 0.8141, 0.4391, 0.875, 0.5, 0.625, 0.5, 0.625, 0.5, 0.625, 0.5, 0.625, 0.5, 0.625, 0.5, 0.625, 0.25, 0.625, 0.25, 0.625, 0.25, 0.625, 0.25, 0.625, 0.25, 0.625, 0.25, 0.625, 0.25, 0.625, 0.25, 0.625, 0.1163, 0.625, 0.25, 0.625, 0.25, 0.625, 0.1163, 0.875, 0.5, 0.875, 0.5, 0.875, 0.5, 0.875, 0.5, 0.625, 0.25, 0.375, 0.25, 0.375, 0.25, 0.625, 0.25, 0.375, 0.25, 0.375, 0.25, 0.625, 0.25, 0.625, 0.25, 0.125, 0.5, 0.125, 0.5, 0.125, 0.5, 0.125, 0.5, 0.375, 0.25, 0.625, 0.25, 0.625, 0.25, 0.375, 0.25, 0.125, 0.5, 0.125, 0.5, 0.125, 0.5, 0.125, 0.5, 0.625, 0.25, 0.625, 0.25, 0.625, 0.25, 0.625, 0.25, 0.625, 0.5, 0.625, 0.5, 0.625, 0.5, 0.625, 0.5, 0.625, 0.5, 0.625, 0.75, 0.625, 0.75, 0.625, 0.5, 0.625, 0.75, 0.375, 0.75, 0.375, 0.75, 0.625, 0.75, 0.375, 0.5, 0.625, 0.5, 0.625, 0.5, 0.375, 0.5, 0.375, 0.75, 0.375, 0.5, 0.375, 0.5, 0.375, 0.75, 0.625, 0.75, 0.625, 0.75, 0.625, 0.75, 0.625, 0.75, 0.875, 0.5, 0.875, 0.5, 0.875, 0.5, 0.875, 0.5, 0.875, 0.5, 0.875, 0.5, 0.875, 0.5, 0.875, 0.5, 0.625, 0.25, 0.375, 0.25, 0.375, 0.25, 0.625, 0.25, 0.125, 0.5, 0.875, 0.5, 0.875, 0.5, 0.125, 0.5, 0.125, 0.5, 0.125, 0.5, 0.125, 0.5, 0.125, 0.5, 0.625, 0.25, 0.625, 0.25, 0.625, 0.25, 0.625, 0.25, 0.875, 0.5, 0.875, 0.5, 0.875, 0.5, 0.875, 0.5, 0.875, 0.5, 0.875, 0.5, 0.625, 0.25, 0.625, 0.25, 0.625, 0.25, 0.625, 0.25, 0.625, 0.25, 0.875, 0.5, 0.875, 0.5, 0.875, 0.5, 0.875, 0.5, 0.375, 0.5, 0.625, 0.5, 0.625, 0.5, 0.375, 0.5, 0.625, 0.25, 0.375, 0.25, 0.375, 0.25, 0.625, 0.25, 0.125, 0.5, 0.125, 0.5, 0.125, 0.5, 0.125, 0.5, 0.875, 0.5, 0.875, 0.5, 0.875, 0.5, 0.875, 0.5, 0.625, 0.75, 0.625, 0.75, 0.625, 0.75, 0.625, 0.75, 0.875, 0.5, 0.875, 0.5, 0.875, 0.5, 0.875, 0.5, 0.625, 0.25, 0.625, 0.25, 0.625, 0.25, 0.625, 0.25, 0.625, 0.25, 0.625, 0.25, 0.625, 0.25, 0.625, 0.25, 0.625, 0.25, 0.625, 0.25, 0.625, 0.25, 0.625, 0.25, 0.875, 0.5, 0.8141, 0.4391, 0.8141, 0.4391, 0.875, 0.5, 0.625, 1.0, 0.625, 1.0, 0.625, 1.0, 0.625, 1.0, 0.875, 0.5, 0.875, 0.5, 0.875, 0.5, 0.875, 0.5, 0.625, 0.25, 0.625, 0.25, 0.625, 0.25, 0.625, 0.25, 0.625, 1.0, 0.625, 0.75, 0.625, 0.75, 0.625, 1.0, 0.625, 1.0, 0.625, 1.0, 0.625, 1.0, 0.625, 1.0, 0.625, 0.25, 0.625, 0.25, 0.625, 0.25, 0.625, 0.25, 0.625, 0.25, 0.625, 0.25, 0.625, 0.25, 0.625, 0.25, 0.875, 0.5, 0.875, 0.5, 0.875, 0.5, 0.875, 0.5, 0.625, 0.25, 0.625, 0.25, 0.625, 0.25, 0.625, 0.25, 0.875, 0.5, 0.875, 0.5, 0.875, 0.5, 0.875, 0.5, 0.625, 0.25, 0.625, 0.25, 0.625, 0.25, 0.625, 0.25, 0.625, 0.25, 0.625, 0.0, 0.625, 0.0, 0.625, 0.25, 0.625, 0.25, 0.625, 0.25, 0.625, 0.25, 0.625, 0.25, 0.625, 0.25, 0.625, 0.25, 0.625, 0.25, 0.625, 0.25, 0.625, 0.5, 0.625, 0.25, 0.625, 0.25, 0.625, 0.5, 0.625, 0.25, 0.625, 0.25, 0.625, 0.25, 0.625, 0.25, 0.625, 0.25, 0.625, 0.25, 0.625, 0.25, 0.625, 0.25, 0.625, 0.25, 0.625, 0.25, 0.625, 0.25, 0.625, 0.25, 0.625, 0.0, 0.625, 0.25, 0.625, 0.25, 0.625, 0.0, 0.625, 0.25, 0.625, 0.25, 0.625, 0.25, 0.625, 0.25, 0.625, 0.25, 0.625, 0.25, 0.625, 0.25, 0.625, 0.25, 0.625, 0.25, 0.625, 0.25, 0.625, 0.25, 0.625, 0.25, 0.625, 0.25, 0.625, 0.0, 0.625, 0.0, 0.625, 0.25, 0.625, 1.0, 0.625, 1.0, 0.625, 1.0, 0.625, 1.0, 0.625, 0.75, 0.625, 1.0, 0.625, 1.0, 0.625, 0.75, 0.625, 1.0, 0.625, 1.0, 0.625, 1.0, 0.625, 1.0, 0.625, 1.0, 0.625, 1.0, 0.625, 1.0, 0.625, 1.0, 0.625, 1.0, 0.625, 0.75, 0.625, 0.75, 0.625, 1.0, 0.625, 1.0, 0.625, 1.0, 0.625, 1.0, 0.625, 1.0, 0.625, 1.0, 0.625, 1.0, 0.625, 1.0, 0.625, 1.0, 0.625, 0.75, 0.625, 0.75, 0.625, 0.75, 0.625, 0.75, 0.625, 1.0, 0.625, 1.0, 0.625, 1.0, 0.625, 1.0, 0.625, 0.75, 0.625, 0.75, 0.625, 0.75, 0.625, 0.75, 0.625, 0.75, 0.625, 0.75, 0.625, 0.75, 0.625, 0.75, 0.625, 1.0, 0.625, 1.0, 0.625, 1.0, 0.625, 1.0, 0.7881, 0.4131, 0.875, 0.5, 0.875, 0.5, 0.625, 0.25, 0.875, 0.5, 0.875, 0.5, 0.875, 0.5, 0.875, 0.5, 0.875, 0.5, 0.875, 0.5, 0.875, 0.5, 0.875, 0.5, 0.875, 0.5, 0.875, 0.5, 0.875, 0.5, 0.875, 0.5, 0.875, 0.5, 0.7881, 0.4131, 0.625, 0.25, 0.875, 0.5, 0.875, 0.5, 0.875, 0.5, 0.875, 0.5, 0.875, 0.5, 0.875, 0.5, 0.875, 0.5, 0.875, 0.5, 0.875, 0.5, 0.875, 0.5, 0.875, 0.5, 0.875, 0.5, 0.875, 0.5, 0.875, 0.5, 0.875, 0.5, 0.875, 0.5, 0.875, 0.5, 0.7881, 0.4131, 0.7881, 0.4131, 0.625, 0.25, 0.625, 0.25, 0.875, 0.5, 0.875, 0.5, 0.875, 0.5, 0.875, 0.5, 0.875, 0.5, 0.875, 0.5, 0.875, 0.5, 0.875, 0.5, 0.875, 0.5, 0.875, 0.5, 0.875, 0.5, 0.875, 0.5, 0.7881, 0.4131, 0.7881, 0.4131, 0.625, 0.25, 0.625, 0.25, 0.875, 0.5, 0.875, 0.5, 0.875, 0.5, 0.875, 0.5, 0.875, 0.5, 0.875, 0.5, 0.875, 0.5, 0.875, 0.5, 0.875, 0.5, 0.875, 0.5, 0.875, 0.5, 0.875, 0.5, 0.875, 0.5, 0.875, 0.5, 0.875, 0.5, 0.875, 0.5, 0.875, 0.5, 0.875, 0.5, 0.875, 0.5, 0.875, 0.5, 0.625, 0.75, 0.625, 0.75, 0.625, 0.75, 0.625, 0.75, 0.875, 0.5, 0.875, 0.5, 0.875, 0.5, 0.875, 0.5, 0.625, 0.75, 0.625, 0.75, 0.625, 0.75, 0.625, 0.75, 0.875, 0.5, 0.875, 0.5, 0.875, 0.5, 0.875, 0.5, 0.625, 0.75, 0.625, 1.0, 0.625, 1.0, 0.625, 0.75, 0.625, 1.0, 0.625, 1.0, 0.625, 1.0, 0.625, 1.0, 0.625, 1.0, 0.625, 1.0, 0.625, 1.0, 0.625, 1.0, 0.625, 1.0, 0.625, 0.75, 0.625, 0.75, 0.625, 1.0, 0.625, 1.0, 0.625, 1.0, 0.625, 1.0, 0.625, 1.0, 0.625, 1.0, 0.625, 1.0, 0.625, 1.0, 0.625, 1.0, 0.625, 1.0, 0.625, 1.0, 0.625, 1.0, 0.625, 1.0, 0.625, 0.75, 0.625, 0.75, 0.625, 0.75, 0.625, 0.75, 0.625, 0.75, 0.625, 0.75, 0.625, 0.75, 0.625, 0.75, 0.625, 1.0, 0.625, 1.0, 0.625, 1.0, 0.625, 1.0, 0.8141, 0.4391, 0.875, 0.5, 0.875, 0.5, 0.7881, 0.4131, 0.875, 0.5, 0.875, 0.5, 0.875, 0.5, 0.875, 0.5, 0.875, 0.5, 0.875, 0.5, 0.875, 0.5, 0.875, 0.5, 0.875, 0.5, 0.8141, 0.4391, 0.7881, 0.4131, 0.875, 0.5, 0.875, 0.5, 0.875, 0.5, 0.875, 0.5, 0.875, 0.5, 0.875, 0.5, 0.875, 0.5, 0.875, 0.5, 0.875, 0.5, 0.8141, 0.4391, 0.8141, 0.4391, 0.7881, 0.4131, 0.7881, 0.4131, 0.875, 0.5, 0.875, 0.5, 0.875, 0.5, 0.875, 0.5, 0.875, 0.5, 0.875, 0.5, 0.875, 0.5, 0.875, 0.5, 0.8141, 0.4391, 0.8141, 0.4391, 0.7881, 0.4131, 0.7881, 0.4131, 0.875, 0.5, 0.875, 0.5, 0.875, 0.5, 0.875, 0.5, 0.875, 0.5, 0.875, 0.5, 0.875, 0.5, 0.875, 0.5, 0.875, 0.5, 0.875, 0.5, 0.875, 0.5, 0.875, 0.5, 0.875, 0.5, 0.875, 0.5, 0.875, 0.5, 0.875, 0.5, 0.875, 0.5, 0.875, 0.5, 0.875, 0.5, 0.875, 0.5, 0.875, 0.5, 0.875, 0.5, 0.875, 0.5, 0.875, 0.5, 0.875, 0.5, 0.875, 0.5, 0.875, 0.5, 0.875, 0.5, 0.875, 0.5, 0.875, 0.5, 0.875, 0.5, 0.875, 0.5, 0.625, 0.25, 0.625, 0.25, 0.625, 0.25, 0.625, 0.25, 0.625, 0.25, 0.625, 0.25, 0.625, 0.25, 0.625, 0.25, 0.625, 0.25, 0.625, 0.25, 0.625, 0.25, 0.625, 0.25, 0.625, 0.25, 0.625, 0.25, 0.625, 0.25, 0.625, 0.25, 0.875, 0.5, 0.875, 0.5, 0.875, 0.5, 0.875, 0.5, 0.875, 0.5, 0.875, 0.5, 0.875, 0.5, 0.875, 0.5, 0.625, 0.25, 0.625, 0.25, 0.625, 0.25, 0.625, 0.25, 0.625, 0.25, 0.625, 0.25, 0.625, 0.25, 0.625, 0.25, 0.625, 0.25, 0.625, 0.25, 0.625, 0.25, 0.625, 0.25, 0.875, 0.5, 0.875, 0.5, 0.875, 0.5, 0.875, 0.5, 0.625, 0.25, 0.625, 0.25, 0.625, 0.25, 0.625, 0.25, 0.625, 0.25, 0.625, 0.25, 0.625, 0.25, 0.625, 0.25, 0.625, 0.25, 0.625, 0.1163, 0.625, 0.0, 0.625, 0.25, 0.625, 0.25, 0.625, 0.25, 0.625, 0.25, 0.625, 0.25, 0.625, 0.25, 0.625, 0.25, 0.625, 0.25, 0.625, 0.25, 0.625, 0.25, 0.625, 0.25, 0.625, 0.25, 0.625, 0.25, 0.625, 0.25, 0.625, 0.25, 0.625, 0.25, 0.625, 0.25, 0.625, 0.1163, 0.625, 0.109, 0.625, 0.0, 0.625, 0.0, 0.625, 0.109, 0.625, 0.25, 0.625, 0.25, 0.625, 0.0, 0.625, 0.25, 0.625, 0.25, 0.625, 0.25, 0.625, 0.25, 0.625, 0.25, 0.625, 0.25, 0.625, 0.25, 0.625, 0.25, 0.625, 0.25, 0.625, 0.25, 0.625, 0.25, 0.625, 0.25, 0.625, 0.25, 0.625, 0.25, 0.625, 0.25, 0.625, 0.25, 0.625, 0.25, 0.625, 0.25, 0.625, 0.25, 0.625, 0.25, 0.625, 0.25, 0.625, 0.1419, 0.625, 0.1433, 0.625, 0.25, 0.625, 0.25, 0.625, 0.25, 0.625, 0.25, 0.625, 0.25, 0.625, 0.25, 0.625, 0.25, 0.625, 0.25, 0.625, 0.25, 0.625, 0.25, 0.625, 0.25, 0.625, 0.25, 0.625, 0.25, 0.625, 0.109, 0.625, 0.1163, 0.625, 0.1163, 0.625, 0.109, 0.625, 0.25, 0.625, 0.25, 0.625, 0.25, 0.625, 0.25, 0.625, 0.25, 0.625, 0.25, 0.625, 0.25, 0.625, 0.25, 0.625, 0.25, 0.625, 0.109, 0.625, 0.109, 0.625, 0.25, 0.625, 0.25, 0.625, 0.1433, 0.625, 0.1163, 0.625, 0.25, 0.625, 0.25, 0.625, 0.25, 0.625, 0.25, 0.625, 0.25, 0.625, 0.25, 0.625, 0.25, 0.625, 0.25, 0.625, 0.25, 0.625, 0.25, 0.625, 0.25, 0.625, 0.25, 0.625, 0.25, 0.625, 0.25, 0.625, 0.25, 0.625, 0.25, 0.625, 0.25, 0.625, 0.1433, 0.625, 0.1419, 0.625, 0.109, 0.625, 0.1163, 0.625, 0.1419, 0.625, 0.25, 0.625, 0.25, 0.625, 0.109, 0.625, 0.25, 0.625, 0.25, 0.625, 0.25, 0.625, 0.25, 0.625, 0.25, 0.625, 0.25, 0.625, 0.25, 0.625, 0.25, 0.625, 0.25, 0.625, 0.25, 0.625, 0.25, 0.625, 0.25])
me_cube_001.use_remesh_fix_poles = True
me_cube_001.use_remesh_preserve_attributes = False
me_cube_001.use_mirror_vertex_groups = False
me_cube_001.update()
me_cube_002 = bpy.data.meshes.new('Cube.002')
me_cube_002.from_pydata([(2.311, -7.658, 1.005), (2.311, -0.5816, 1.005), (2.311, -1.645, 1.005), (2.311, 4.733, 1.005), (2.311, 3.67, 1.005), (2.311, 2.607, 1.005), (2.311, 1.544, 1.005), (2.311, 0.4813, 1.005), (-2.311, -0.5816, -1.005), (-2.311, 5.796, -1.005), (-2.311, -8.948, -1.005), (-2.311, -7.658, -1.005), (-2.311, -1.645, -1.005), (-2.311, 4.733, -1.005), (-2.311, 3.67, -1.005), (-2.311, 2.607, -1.005), (-2.311, 1.544, -1.005), (-2.311, 0.4813, -1.005), (2.311, -8.948, 1.005), (2.311, 5.796, 1.005)], [], [(0, 2, 12, 11), (6, 5, 15, 16), (2, 1, 8, 12), (4, 3, 13, 14), (18, 0, 11, 10), (5, 4, 14, 15), (1, 7, 17, 8), (3, 19, 9, 13), (7, 6, 16, 17)])
_uv = me_cube_002.uv_layers.new(name='UVMap')
_uv.uv.foreach_set('vector', [0.625, 0.25, 0.625, 0.25, 0.625, 0.25, 0.625, 0.25, 0.625, 0.25, 0.625, 0.25, 0.625, 0.25, 0.625, 0.25, 0.625, 0.25, 0.625, 0.25, 0.625, 0.25, 0.625, 0.25, 0.625, 0.25, 0.625, 0.25, 0.625, 0.25, 0.625, 0.25, 0.625, 0.0, 0.625, 0.25, 0.625, 0.25, 0.625, 0.0, 0.625, 0.25, 0.625, 0.25, 0.625, 0.25, 0.625, 0.25, 0.625, 0.25, 0.625, 0.25, 0.625, 0.25, 0.625, 0.25, 0.625, 0.25, 0.625, 0.25, 0.625, 0.25, 0.625, 0.25, 0.625, 0.25, 0.625, 0.25, 0.625, 0.25, 0.625, 0.25])
me_cube_002.use_remesh_fix_poles = True
me_cube_002.use_remesh_preserve_attributes = False
me_cube_002.use_mirror_vertex_groups = False
me_cube_002.update()
me_cube_003 = bpy.data.meshes.new('Cube.003')
me_cube_003.from_pydata([(2.311, -7.658, 1.005), (2.311, -0.5816, 1.005), (2.311, -1.645, 1.005), (2.311, 4.733, 1.005), (2.311, 3.67, 1.005), (2.311, 2.607, 1.005), (2.311, 1.544, 1.005), (2.311, 0.4813, 1.005), (-2.311, -0.5816, -1.005), (-2.311, 5.796, -1.005), (-2.311, -8.948, -1.005), (-2.311, -7.658, -1.005), (-2.311, -1.645, -1.005), (-2.311, 4.733, -1.005), (-2.311, 3.67, -1.005), (-2.311, 2.607, -1.005), (-2.311, 1.544, -1.005), (-2.311, 0.4813, -1.005), (2.311, -8.948, 1.005), (2.311, 5.796, 1.005)], [], [(0, 2, 12, 11), (6, 5, 15, 16), (2, 1, 8, 12), (4, 3, 13, 14), (18, 0, 11, 10), (5, 4, 14, 15), (1, 7, 17, 8), (3, 19, 9, 13), (7, 6, 16, 17)])
_uv = me_cube_003.uv_layers.new(name='UVMap')
_uv.uv.foreach_set('vector', [0.625, 0.25, 0.625, 0.25, 0.625, 0.25, 0.625, 0.25, 0.625, 0.25, 0.625, 0.25, 0.625, 0.25, 0.625, 0.25, 0.625, 0.25, 0.625, 0.25, 0.625, 0.25, 0.625, 0.25, 0.625, 0.25, 0.625, 0.25, 0.625, 0.25, 0.625, 0.25, 0.625, 0.0, 0.625, 0.25, 0.625, 0.25, 0.625, 0.0, 0.625, 0.25, 0.625, 0.25, 0.625, 0.25, 0.625, 0.25, 0.625, 0.25, 0.625, 0.25, 0.625, 0.25, 0.625, 0.25, 0.625, 0.25, 0.625, 0.25, 0.625, 0.25, 0.625, 0.25, 0.625, 0.25, 0.625, 0.25, 0.625, 0.25, 0.625, 0.25])
me_cube_003.use_remesh_fix_poles = True
me_cube_003.use_remesh_preserve_attributes = False
me_cube_003.use_mirror_vertex_groups = False
me_cube_003.update()
me_cube_004 = bpy.data.meshes.new('Cube.004')
me_cube_004.from_pydata([(2.311, -7.658, 1.005), (2.311, -0.5816, 1.005), (2.311, -1.645, 1.005), (2.311, 4.733, 1.005), (2.311, 3.67, 1.005), (2.311, 2.607, 1.005), (2.311, 1.544, 1.005), (2.311, 0.4813, 1.005), (-2.311, -0.5816, -1.005), (-2.311, 5.796, -1.005), (-2.311, -8.948, -1.005), (-2.311, -7.658, -1.005), (-2.311, -1.645, -1.005), (-2.311, 4.733, -1.005), (-2.311, 3.67, -1.005), (-2.311, 2.607, -1.005), (-2.311, 1.544, -1.005), (-2.311, 0.4813, -1.005), (2.311, -8.948, 1.005), (2.311, 5.796, 1.005)], [], [(0, 2, 12, 11), (6, 5, 15, 16), (2, 1, 8, 12), (4, 3, 13, 14), (18, 0, 11, 10), (5, 4, 14, 15), (1, 7, 17, 8), (3, 19, 9, 13), (7, 6, 16, 17)])
_uv = me_cube_004.uv_layers.new(name='UVMap')
_uv.uv.foreach_set('vector', [0.625, 0.25, 0.625, 0.25, 0.625, 0.25, 0.625, 0.25, 0.625, 0.25, 0.625, 0.25, 0.625, 0.25, 0.625, 0.25, 0.625, 0.25, 0.625, 0.25, 0.625, 0.25, 0.625, 0.25, 0.625, 0.25, 0.625, 0.25, 0.625, 0.25, 0.625, 0.25, 0.625, 0.0, 0.625, 0.25, 0.625, 0.25, 0.625, 0.0, 0.625, 0.25, 0.625, 0.25, 0.625, 0.25, 0.625, 0.25, 0.625, 0.25, 0.625, 0.25, 0.625, 0.25, 0.625, 0.25, 0.625, 0.25, 0.625, 0.25, 0.625, 0.25, 0.625, 0.25, 0.625, 0.25, 0.625, 0.25, 0.625, 0.25, 0.625, 0.25])
me_cube_004.use_remesh_fix_poles = True
me_cube_004.use_remesh_preserve_attributes = False
me_cube_004.use_mirror_vertex_groups = False
me_cube_004.update()
me_cube_005 = bpy.data.meshes.new('Cube.005')
me_cube_005.from_pydata([(-1.0, -1.0, -1.0), (-1.0, -1.0, 1.0), (-1.0, 1.0, -1.0), (-1.0, 1.0, 1.0), (1.0, -1.0, -1.0), (1.0, -1.0, 1.0), (1.0, 1.0, -1.0), (1.0, 1.0, 1.0)], [], [(0, 1, 3, 2), (2, 3, 7, 6), (6, 7, 5, 4), (4, 5, 1, 0), (2, 6, 4, 0), (7, 3, 1, 5)])
_uv = me_cube_005.uv_layers.new(name='UVMap')
_uv.uv.foreach_set('vector', [0.375, 0.0, 0.625, 0.0, 0.625, 0.25, 0.375, 0.25, 0.375, 0.25, 0.625, 0.25, 0.625, 0.5, 0.375, 0.5, 0.375, 0.5, 0.625, 0.5, 0.625, 0.75, 0.375, 0.75, 0.375, 0.75, 0.625, 0.75, 0.625, 1.0, 0.375, 1.0, 0.125, 0.5, 0.375, 0.5, 0.375, 0.75, 0.125, 0.75, 0.625, 0.5, 0.875, 0.5, 0.875, 0.75, 0.625, 0.75])
me_cube_005.use_remesh_fix_poles = True
me_cube_005.use_remesh_preserve_attributes = False
me_cube_005.use_mirror_vertex_groups = False
me_cube_005.update()
me_cube_006 = bpy.data.meshes.new('Cube.006')
me_cube_006.from_pydata([(-1.0, -1.0, -1.0), (-1.0, -1.0, 1.0), (-1.0, 1.0, -1.0), (-1.0, 1.0, 1.0), (1.0, -1.0, -1.0), (1.0, -1.0, 1.0), (1.0, 1.0, -1.0), (1.0, 1.0, 1.0), (-1.0, -1.0, 10.33), (-1.0, 1.0, 10.33), (1.0, 1.0, 10.33), (1.0, -1.0, 10.33), (18.56, -1.0, 11.55), (18.56, -1.0, 13.55), (18.56, 1.0, 11.55), (18.56, 1.0, 13.55), (20.56, -1.0, 11.55), (20.56, -1.0, 13.55), (20.56, 1.0, 11.55), (20.56, 1.0, 13.55), (18.56, -1.0, 22.88), (18.56, 1.0, 22.88), (20.56, 1.0, 22.88), (20.56, -1.0, 22.88), (-8.993, -1.165, 5.243), (-5.877, -1.165, 5.243), (-8.993, 0.8353, 5.243), (-5.877, 0.8353, 5.243), (-8.993, -1.165, 3.96), (-5.877, -1.165, 3.96), (-8.993, 0.8353, 3.96), (-5.877, 0.8353, 3.96), (8.659, -1.165, 5.243), (8.659, 0.8353, 5.243), (8.659, 0.8353, 3.96), (8.659, -1.165, 3.96), (2.856, -1.0, 12.85), (5.972, -1.0, 12.85), (2.856, 1.0, 12.85), (5.972, 1.0, 12.85), (2.856, -1.0, 11.56), (5.972, -1.0, 11.56), (2.856, 1.0, 11.56), (5.972, 1.0, 11.56), (20.51, -1.0, 12.85), (20.51, 1.0, 12.85), (20.51, 1.0, 11.56), (20.51, -1.0, 11.56), (11.92, -1.165, 18.29), (11.92, -1.165, 16.29), (11.92, 0.8353, 18.29), (11.92, 0.8353, 16.29), (9.948, -1.165, 18.28), (9.924, -1.165, 16.29), (9.948, 0.8353, 18.28), (9.924, 0.8353, 16.29), (11.92, -1.165, 6.959), (11.92, 0.8353, 6.959), (9.924, 0.8353, 6.959), (9.924, -1.165, 6.959), (27.63, -1.165, 16.99), (24.51, -1.165, 16.99), (27.63, 0.8353, 16.99), (24.51, 1.0, 16.99), (27.63, -1.165, 18.27), (24.51, -1.165, 18.27), (27.63, 0.8353, 18.27), (24.51, 0.8353, 18.27), (9.973, -1.165, 16.99), (9.973, 0.8353, 16.99)], [], [(0, 1, 3, 2), (2, 3, 7, 6), (6, 7, 5, 4), (4, 5, 1, 0), (2, 6, 4, 0), (7, 3, 9, 10), (10, 9, 8, 11), (5, 7, 10, 11), (3, 1, 8, 9), (1, 5, 11, 8), (12, 13, 15, 14), (14, 15, 19, 18), (18, 19, 17, 16), (16, 17, 13, 12), (14, 18, 16, 12), (19, 15, 21, 22), (22, 21, 20, 23), (17, 19, 22, 23), (15, 13, 20, 21), (13, 17, 23, 20), (24, 25, 27, 26), (26, 27, 31, 30), (30, 31, 29, 28), (28, 29, 25, 24), (26, 30, 28, 24), (31, 27, 33, 34), (34, 33, 32, 35), (29, 31, 34, 35), (27, 25, 32, 33), (25, 29, 35, 32), (36, 37, 39, 38), (38, 39, 43, 42), (42, 43, 41, 40), (40, 41, 37, 36), (38, 42, 40, 36), (43, 39, 45, 46), (46, 45, 44, 47), (41, 43, 46, 47), (39, 37, 44, 45), (37, 41, 47, 44), (48, 49, 51, 50), (50, 51, 55, 54), (54, 55, 53, 52), (52, 53, 49, 48), (50, 54, 52, 48), (55, 51, 57, 58), (58, 57, 56, 59), (53, 55, 58, 59), (51, 49, 56, 57), (49, 53, 59, 56), (60, 61, 63, 62), (62, 63, 67, 66), (66, 67, 65, 64), (64, 65, 61, 60), (62, 66, 64, 60), (67, 63, 69, 54), (54, 69, 68, 52), (65, 67, 54, 52), (63, 61, 68, 69), (61, 65, 52, 68)])
_uv = me_cube_006.uv_layers.new(name='UVMap')
_uv.uv.foreach_set('vector', [0.375, 0.0, 0.625, 0.0, 0.625, 0.25, 0.375, 0.25, 0.375, 0.25, 0.625, 0.25, 0.625, 0.5, 0.375, 0.5, 0.375, 0.5, 0.625, 0.5, 0.625, 0.75, 0.375, 0.75, 0.375, 0.75, 0.625, 0.75, 0.625, 1.0, 0.375, 1.0, 0.125, 0.5, 0.375, 0.5, 0.375, 0.75, 0.125, 0.75, 0.625, 0.5, 0.625, 0.25, 0.625, 0.25, 0.625, 0.5, 0.625, 0.5, 0.875, 0.5, 0.875, 0.75, 0.625, 0.75, 0.625, 0.75, 0.625, 0.5, 0.625, 0.5, 0.625, 0.75, 0.625, 0.25, 0.625, 0.0, 0.625, 0.0, 0.625, 0.25, 0.625, 1.0, 0.625, 0.75, 0.625, 0.75, 0.625, 1.0, 0.375, 0.0, 0.625, 0.0, 0.625, 0.25, 0.375, 0.25, 0.375, 0.25, 0.625, 0.25, 0.625, 0.5, 0.375, 0.5, 0.375, 0.5, 0.625, 0.5, 0.625, 0.75, 0.375, 0.75, 0.375, 0.75, 0.625, 0.75, 0.625, 1.0, 0.375, 1.0, 0.125, 0.5, 0.375, 0.5, 0.375, 0.75, 0.125, 0.75, 0.625, 0.5, 0.625, 0.25, 0.625, 0.25, 0.625, 0.5, 0.625, 0.5, 0.875, 0.5, 0.875, 0.75, 0.625, 0.75, 0.625, 0.75, 0.625, 0.5, 0.625, 0.5, 0.625, 0.75, 0.625, 0.25, 0.625, 0.0, 0.625, 0.0, 0.625, 0.25, 0.625, 1.0, 0.625, 0.75, 0.625, 0.75, 0.625, 1.0, 0.375, 0.0, 0.625, 0.0, 0.625, 0.25, 0.375, 0.25, 0.375, 0.25, 0.625, 0.25, 0.625, 0.5, 0.375, 0.5, 0.375, 0.5, 0.625, 0.5, 0.625, 0.75, 0.375, 0.75, 0.375, 0.75, 0.625, 0.75, 0.625, 1.0, 0.375, 1.0, 0.125, 0.5, 0.375, 0.5, 0.375, 0.75, 0.125, 0.75, 0.625, 0.5, 0.625, 0.25, 0.625, 0.25, 0.625, 0.5, 0.625, 0.5, 0.875, 0.5, 0.875, 0.75, 0.625, 0.75, 0.625, 0.75, 0.625, 0.5, 0.625, 0.5, 0.625, 0.75, 0.625, 0.25, 0.625, 0.0, 0.625, 0.0, 0.625, 0.25, 0.625, 1.0, 0.625, 0.75, 0.625, 0.75, 0.625, 1.0, 0.375, 0.0, 0.625, 0.0, 0.625, 0.25, 0.375, 0.25, 0.375, 0.25, 0.625, 0.25, 0.625, 0.5, 0.375, 0.5, 0.375, 0.5, 0.625, 0.5, 0.625, 0.75, 0.375, 0.75, 0.375, 0.75, 0.625, 0.75, 0.625, 1.0, 0.375, 1.0, 0.125, 0.5, 0.375, 0.5, 0.375, 0.75, 0.125, 0.75, 0.625, 0.5, 0.625, 0.25, 0.625, 0.25, 0.625, 0.5, 0.625, 0.5, 0.875, 0.5, 0.875, 0.75, 0.625, 0.75, 0.625, 0.75, 0.625, 0.5, 0.625, 0.5, 0.625, 0.75, 0.625, 0.25, 0.625, 0.0, 0.625, 0.0, 0.625, 0.25, 0.625, 1.0, 0.625, 0.75, 0.625, 0.75, 0.625, 1.0, 0.375, 0.0, 0.625, 0.0, 0.625, 0.25, 0.375, 0.25, 0.375, 0.25, 0.625, 0.25, 0.625, 0.5, 0.375, 0.5, 0.375, 0.5, 0.625, 0.5, 0.625, 0.75, 0.375, 0.75, 0.375, 0.75, 0.625, 0.75, 0.625, 1.0, 0.375, 1.0, 0.125, 0.5, 0.375, 0.5, 0.375, 0.75, 0.125, 0.75, 0.625, 0.5, 0.625, 0.25, 0.625, 0.25, 0.625, 0.5, 0.625, 0.5, 0.875, 0.5, 0.875, 0.75, 0.625, 0.75, 0.625, 0.75, 0.625, 0.5, 0.625, 0.5, 0.625, 0.75, 0.625, 0.25, 0.625, 0.0, 0.625, 0.0, 0.625, 0.25, 0.625, 1.0, 0.625, 0.75, 0.625, 0.75, 0.625, 1.0, 0.375, 0.0, 0.625, 0.0, 0.625, 0.25, 0.375, 0.25, 0.375, 0.25, 0.625, 0.25, 0.625, 0.5, 0.375, 0.5, 0.375, 0.5, 0.625, 0.5, 0.625, 0.75, 0.375, 0.75, 0.375, 0.75, 0.625, 0.75, 0.625, 1.0, 0.375, 1.0, 0.125, 0.5, 0.375, 0.5, 0.375, 0.75, 0.125, 0.75, 0.625, 0.5, 0.625, 0.25, 0.625, 0.25, 0.625, 0.5, 0.625, 0.5, 0.875, 0.5, 0.875, 0.75, 0.625, 0.75, 0.625, 0.75, 0.625, 0.5, 0.625, 0.5, 0.625, 0.75, 0.625, 0.25, 0.625, 0.0, 0.625, 0.0, 0.625, 0.25, 0.625, 1.0, 0.625, 0.75, 0.625, 0.75, 0.625, 1.0])
me_cube_006.use_remesh_fix_poles = True
me_cube_006.use_remesh_preserve_attributes = False
me_cube_006.use_mirror_vertex_groups = False
me_cube_006.update()
me_cube_008 = bpy.data.meshes.new('Cube.008')
me_cube_008.from_pydata([(47.47, 121.3, 28.98), (45.91, 124.2, 29.98), (46.37, 121.3, 28.27), (44.81, 124.2, 29.27), (48.47, 123.1, 28.33), (46.91, 126.0, 29.33), (47.37, 123.1, 27.63), (45.81, 126.0, 28.63), (38.65, 137.3, 34.64), (37.54, 137.3, 33.93), (38.54, 139.1, 33.29), (39.65, 139.1, 34.0), (38.61, 109.0, 34.66), (40.17, 111.8, 33.66), (37.51, 109.0, 33.95), (39.07, 111.8, 32.95), (39.61, 107.1, 34.02), (41.17, 110.0, 33.02), (38.51, 107.1, 33.31), (40.07, 110.0, 32.31), (47.44, 124.9, 29.0), (46.33, 124.9, 28.29), (47.33, 123.1, 27.65), (48.44, 123.1, 28.36), (39.0, 124.8, 34.53), (40.56, 122.0, 33.53), (37.89, 124.8, 33.82), (39.45, 122.0, 32.82), (38.02, 123.0, 35.16), (39.56, 120.2, 34.17), (36.91, 123.0, 34.45), (38.45, 120.2, 33.46), (47.82, 108.9, 28.87), (46.72, 108.9, 28.16), (45.72, 107.0, 28.8), (46.82, 107.0, 29.51), (47.86, 137.2, 28.85), (46.3, 134.4, 29.85), (46.75, 137.2, 28.14), (45.11, 134.4, 29.08), (46.86, 139.0, 29.49), (45.3, 136.2, 30.49), (45.75, 139.0, 28.78), (44.2, 136.2, 29.78), (39.03, 121.2, 34.51), (37.93, 121.2, 33.8)], [], [(0, 1, 3, 2), (2, 3, 7, 6), (6, 7, 5, 4), (4, 5, 1, 0), (2, 6, 4, 0), (7, 3, 9, 10), (10, 9, 8, 11), (5, 7, 10, 11), (3, 1, 8, 9), (1, 5, 11, 8), (12, 13, 15, 14), (14, 15, 19, 18), (18, 19, 17, 16), (16, 17, 13, 12), (14, 18, 16, 12), (19, 15, 21, 22), (22, 21, 20, 23), (17, 19, 22, 23), (15, 13, 20, 21), (13, 17, 23, 20), (24, 25, 27, 26), (26, 27, 31, 30), (30, 31, 29, 28), (28, 29, 25, 24), (26, 30, 28, 24), (31, 27, 33, 34), (34, 33, 32, 35), (29, 31, 34, 35), (27, 25, 32, 33), (25, 29, 35, 32), (36, 37, 39, 38), (38, 39, 43, 42), (42, 43, 41, 40), (40, 41, 37, 36), (38, 42, 40, 36), (43, 39, 45, 30), (30, 45, 44, 28), (41, 43, 30, 28), (39, 37, 44, 45), (37, 41, 28, 44)])
_uv = me_cube_008.uv_layers.new(name='UVMap')
_uv.uv.foreach_set('vector', [0.375, 0.0, 0.625, 0.0, 0.625, 0.25, 0.375, 0.25, 0.375, 0.25, 0.625, 0.25, 0.625, 0.5, 0.375, 0.5, 0.375, 0.5, 0.625, 0.5, 0.625, 0.75, 0.375, 0.75, 0.375, 0.75, 0.625, 0.75, 0.625, 1.0, 0.375, 1.0, 0.125, 0.5, 0.375, 0.5, 0.375, 0.75, 0.125, 0.75, 0.625, 0.5, 0.625, 0.25, 0.625, 0.25, 0.625, 0.5, 0.625, 0.5, 0.875, 0.5, 0.875, 0.75, 0.625, 0.75, 0.625, 0.75, 0.625, 0.5, 0.625, 0.5, 0.625, 0.75, 0.625, 0.25, 0.625, 0.0, 0.625, 0.0, 0.625, 0.25, 0.625, 1.0, 0.625, 0.75, 0.625, 0.75, 0.625, 1.0, 0.375, 0.0, 0.625, 0.0, 0.625, 0.25, 0.375, 0.25, 0.375, 0.25, 0.625, 0.25, 0.625, 0.5, 0.375, 0.5, 0.375, 0.5, 0.625, 0.5, 0.625, 0.75, 0.375, 0.75, 0.375, 0.75, 0.625, 0.75, 0.625, 1.0, 0.375, 1.0, 0.125, 0.5, 0.375, 0.5, 0.375, 0.75, 0.125, 0.75, 0.625, 0.5, 0.625, 0.25, 0.625, 0.25, 0.625, 0.5, 0.625, 0.5, 0.875, 0.5, 0.875, 0.75, 0.625, 0.75, 0.625, 0.75, 0.625, 0.5, 0.625, 0.5, 0.625, 0.75, 0.625, 0.25, 0.625, 0.0, 0.625, 0.0, 0.625, 0.25, 0.625, 1.0, 0.625, 0.75, 0.625, 0.75, 0.625, 1.0, 0.375, 0.0, 0.625, 0.0, 0.625, 0.25, 0.375, 0.25, 0.375, 0.25, 0.625, 0.25, 0.625, 0.5, 0.375, 0.5, 0.375, 0.5, 0.625, 0.5, 0.625, 0.75, 0.375, 0.75, 0.375, 0.75, 0.625, 0.75, 0.625, 1.0, 0.375, 1.0, 0.125, 0.5, 0.375, 0.5, 0.375, 0.75, 0.125, 0.75, 0.625, 0.5, 0.625, 0.25, 0.625, 0.25, 0.625, 0.5, 0.625, 0.5, 0.875, 0.5, 0.875, 0.75, 0.625, 0.75, 0.625, 0.75, 0.625, 0.5, 0.625, 0.5, 0.625, 0.75, 0.625, 0.25, 0.625, 0.0, 0.625, 0.0, 0.625, 0.25, 0.625, 1.0, 0.625, 0.75, 0.625, 0.75, 0.625, 1.0, 0.375, 0.0, 0.625, 0.0, 0.625, 0.25, 0.375, 0.25, 0.375, 0.25, 0.625, 0.25, 0.625, 0.5, 0.375, 0.5, 0.375, 0.5, 0.625, 0.5, 0.625, 0.75, 0.375, 0.75, 0.375, 0.75, 0.625, 0.75, 0.625, 1.0, 0.375, 1.0, 0.125, 0.5, 0.375, 0.5, 0.375, 0.75, 0.125, 0.75, 0.625, 0.5, 0.625, 0.25, 0.625, 0.25, 0.625, 0.5, 0.625, 0.5, 0.875, 0.5, 0.875, 0.75, 0.625, 0.75, 0.625, 0.75, 0.625, 0.5, 0.625, 0.5, 0.625, 0.75, 0.625, 0.25, 0.625, 0.0, 0.625, 0.0, 0.625, 0.25, 0.625, 1.0, 0.625, 0.75, 0.625, 0.75, 0.625, 1.0])
me_cube_008.use_remesh_fix_poles = True
me_cube_008.use_remesh_preserve_attributes = False
me_cube_008.use_mirror_vertex_groups = False
me_cube_008.update()
me_cube_009 = bpy.data.meshes.new('Cube.009')
me_cube_009.from_pydata([(-1.0, -1.0, -1.0), (-1.0, -1.0, 1.0), (-1.0, 1.0, -1.0), (-1.0, 1.0, 1.0), (1.0, -1.0, -1.0), (1.0, -1.0, 1.0), (1.0, 1.0, -1.0), (1.0, 1.0, 1.0), (-1.0, -1.0, 10.33), (-1.0, 1.0, 10.33), (1.0, 1.0, 10.33), (1.0, -1.0, 10.33), (18.56, -1.0, 11.55), (18.56, -1.0, 13.55), (18.56, 1.0, 11.55), (18.56, 1.0, 13.55), (20.56, -1.0, 11.55), (20.56, -1.0, 13.55), (20.56, 1.0, 11.55), (20.56, 1.0, 13.55), (18.56, -1.0, 22.88), (18.56, 1.0, 22.88), (20.56, 1.0, 22.88), (20.56, -1.0, 22.88), (-8.993, -1.165, 5.243), (-5.877, -1.165, 5.243), (-8.993, 0.8353, 5.243), (-5.877, 0.8353, 5.243), (-8.993, -1.165, 3.96), (-5.877, -1.165, 3.96), (-8.993, 0.8353, 3.96), (-5.877, 0.8353, 3.96), (8.659, -1.165, 5.243), (8.659, 0.8353, 5.243), (8.659, 0.8353, 3.96), (8.659, -1.165, 3.96), (2.856, -1.0, 12.85), (5.972, -1.0, 12.85), (2.856, 1.0, 12.85), (5.972, 1.0, 12.85), (2.856, -1.0, 11.56), (5.972, -1.0, 11.56), (2.856, 1.0, 11.56), (5.972, 1.0, 11.56), (20.51, -1.0, 12.85), (20.51, 1.0, 12.85), (20.51, 1.0, 11.56), (20.51, -1.0, 11.56), (11.92, -1.165, 18.29), (11.92, -1.165, 16.29), (11.92, 0.8353, 18.29), (11.92, 0.8353, 16.29), (9.948, -1.165, 18.28), (9.924, -1.165, 16.29), (9.948, 0.8353, 18.28), (9.924, 0.8353, 16.29), (11.92, -1.165, 6.959), (11.92, 0.8353, 6.959), (9.924, 0.8353, 6.959), (9.924, -1.165, 6.959), (27.63, -1.165, 16.99), (24.51, -1.165, 16.99), (27.63, 0.8353, 16.99), (24.51, 1.0, 16.99), (27.63, -1.165, 18.27), (24.51, -1.165, 18.27), (27.63, 0.8353, 18.27), (24.51, 0.8353, 18.27), (9.973, -1.165, 16.99), (9.973, 0.8353, 16.99)], [], [(0, 1, 3, 2), (2, 3, 7, 6), (6, 7, 5, 4), (4, 5, 1, 0), (2, 6, 4, 0), (7, 3, 9, 10), (10, 9, 8, 11), (5, 7, 10, 11), (3, 1, 8, 9), (1, 5, 11, 8), (12, 13, 15, 14), (14, 15, 19, 18), (18, 19, 17, 16), (16, 17, 13, 12), (14, 18, 16, 12), (19, 15, 21, 22), (22, 21, 20, 23), (17, 19, 22, 23), (15, 13, 20, 21), (13, 17, 23, 20), (24, 25, 27, 26), (26, 27, 31, 30), (30, 31, 29, 28), (28, 29, 25, 24), (26, 30, 28, 24), (31, 27, 33, 34), (34, 33, 32, 35), (29, 31, 34, 35), (27, 25, 32, 33), (25, 29, 35, 32), (36, 37, 39, 38), (38, 39, 43, 42), (42, 43, 41, 40), (40, 41, 37, 36), (38, 42, 40, 36), (43, 39, 45, 46), (46, 45, 44, 47), (41, 43, 46, 47), (39, 37, 44, 45), (37, 41, 47, 44), (48, 49, 51, 50), (50, 51, 55, 54), (54, 55, 53, 52), (52, 53, 49, 48), (50, 54, 52, 48), (55, 51, 57, 58), (58, 57, 56, 59), (53, 55, 58, 59), (51, 49, 56, 57), (49, 53, 59, 56), (60, 61, 63, 62), (62, 63, 67, 66), (66, 67, 65, 64), (64, 65, 61, 60), (62, 66, 64, 60), (67, 63, 69, 54), (54, 69, 68, 52), (65, 67, 54, 52), (63, 61, 68, 69), (61, 65, 52, 68)])
_uv = me_cube_009.uv_layers.new(name='UVMap')
_uv.uv.foreach_set('vector', [0.375, 0.0, 0.625, 0.0, 0.625, 0.25, 0.375, 0.25, 0.375, 0.25, 0.625, 0.25, 0.625, 0.5, 0.375, 0.5, 0.375, 0.5, 0.625, 0.5, 0.625, 0.75, 0.375, 0.75, 0.375, 0.75, 0.625, 0.75, 0.625, 1.0, 0.375, 1.0, 0.125, 0.5, 0.375, 0.5, 0.375, 0.75, 0.125, 0.75, 0.625, 0.5, 0.625, 0.25, 0.625, 0.25, 0.625, 0.5, 0.625, 0.5, 0.875, 0.5, 0.875, 0.75, 0.625, 0.75, 0.625, 0.75, 0.625, 0.5, 0.625, 0.5, 0.625, 0.75, 0.625, 0.25, 0.625, 0.0, 0.625, 0.0, 0.625, 0.25, 0.625, 1.0, 0.625, 0.75, 0.625, 0.75, 0.625, 1.0, 0.375, 0.0, 0.625, 0.0, 0.625, 0.25, 0.375, 0.25, 0.375, 0.25, 0.625, 0.25, 0.625, 0.5, 0.375, 0.5, 0.375, 0.5, 0.625, 0.5, 0.625, 0.75, 0.375, 0.75, 0.375, 0.75, 0.625, 0.75, 0.625, 1.0, 0.375, 1.0, 0.125, 0.5, 0.375, 0.5, 0.375, 0.75, 0.125, 0.75, 0.625, 0.5, 0.625, 0.25, 0.625, 0.25, 0.625, 0.5, 0.625, 0.5, 0.875, 0.5, 0.875, 0.75, 0.625, 0.75, 0.625, 0.75, 0.625, 0.5, 0.625, 0.5, 0.625, 0.75, 0.625, 0.25, 0.625, 0.0, 0.625, 0.0, 0.625, 0.25, 0.625, 1.0, 0.625, 0.75, 0.625, 0.75, 0.625, 1.0, 0.375, 0.0, 0.625, 0.0, 0.625, 0.25, 0.375, 0.25, 0.375, 0.25, 0.625, 0.25, 0.625, 0.5, 0.375, 0.5, 0.375, 0.5, 0.625, 0.5, 0.625, 0.75, 0.375, 0.75, 0.375, 0.75, 0.625, 0.75, 0.625, 1.0, 0.375, 1.0, 0.125, 0.5, 0.375, 0.5, 0.375, 0.75, 0.125, 0.75, 0.625, 0.5, 0.625, 0.25, 0.625, 0.25, 0.625, 0.5, 0.625, 0.5, 0.875, 0.5, 0.875, 0.75, 0.625, 0.75, 0.625, 0.75, 0.625, 0.5, 0.625, 0.5, 0.625, 0.75, 0.625, 0.25, 0.625, 0.0, 0.625, 0.0, 0.625, 0.25, 0.625, 1.0, 0.625, 0.75, 0.625, 0.75, 0.625, 1.0, 0.375, 0.0, 0.625, 0.0, 0.625, 0.25, 0.375, 0.25, 0.375, 0.25, 0.625, 0.25, 0.625, 0.5, 0.375, 0.5, 0.375, 0.5, 0.625, 0.5, 0.625, 0.75, 0.375, 0.75, 0.375, 0.75, 0.625, 0.75, 0.625, 1.0, 0.375, 1.0, 0.125, 0.5, 0.375, 0.5, 0.375, 0.75, 0.125, 0.75, 0.625, 0.5, 0.625, 0.25, 0.625, 0.25, 0.625, 0.5, 0.625, 0.5, 0.875, 0.5, 0.875, 0.75, 0.625, 0.75, 0.625, 0.75, 0.625, 0.5, 0.625, 0.5, 0.625, 0.75, 0.625, 0.25, 0.625, 0.0, 0.625, 0.0, 0.625, 0.25, 0.625, 1.0, 0.625, 0.75, 0.625, 0.75, 0.625, 1.0, 0.375, 0.0, 0.625, 0.0, 0.625, 0.25, 0.375, 0.25, 0.375, 0.25, 0.625, 0.25, 0.625, 0.5, 0.375, 0.5, 0.375, 0.5, 0.625, 0.5, 0.625, 0.75, 0.375, 0.75, 0.375, 0.75, 0.625, 0.75, 0.625, 1.0, 0.375, 1.0, 0.125, 0.5, 0.375, 0.5, 0.375, 0.75, 0.125, 0.75, 0.625, 0.5, 0.625, 0.25, 0.625, 0.25, 0.625, 0.5, 0.625, 0.5, 0.875, 0.5, 0.875, 0.75, 0.625, 0.75, 0.625, 0.75, 0.625, 0.5, 0.625, 0.5, 0.625, 0.75, 0.625, 0.25, 0.625, 0.0, 0.625, 0.0, 0.625, 0.25, 0.625, 1.0, 0.625, 0.75, 0.625, 0.75, 0.625, 1.0, 0.375, 0.0, 0.625, 0.0, 0.625, 0.25, 0.375, 0.25, 0.375, 0.25, 0.625, 0.25, 0.625, 0.5, 0.375, 0.5, 0.375, 0.5, 0.625, 0.5, 0.625, 0.75, 0.375, 0.75, 0.375, 0.75, 0.625, 0.75, 0.625, 1.0, 0.375, 1.0, 0.125, 0.5, 0.375, 0.5, 0.375, 0.75, 0.125, 0.75, 0.625, 0.5, 0.625, 0.25, 0.625, 0.25, 0.625, 0.5, 0.625, 0.5, 0.875, 0.5, 0.875, 0.75, 0.625, 0.75, 0.625, 0.75, 0.625, 0.5, 0.625, 0.5, 0.625, 0.75, 0.625, 0.25, 0.625, 0.0, 0.625, 0.0, 0.625, 0.25, 0.625, 1.0, 0.625, 0.75, 0.625, 0.75, 0.625, 1.0])
me_cube_009.use_remesh_fix_poles = True
me_cube_009.use_remesh_preserve_attributes = False
me_cube_009.use_mirror_vertex_groups = False
me_cube_009.update()
me_cube_010 = bpy.data.meshes.new('Cube.010')
me_cube_010.from_pydata([(47.47, 121.3, 28.98), (45.91, 124.2, 29.98), (46.37, 121.3, 28.27), (44.81, 124.2, 29.27), (48.47, 123.1, 28.33), (46.91, 126.0, 29.33), (47.37, 123.1, 27.63), (45.81, 126.0, 28.63), (38.65, 137.3, 34.64), (37.54, 137.3, 33.93), (38.54, 139.1, 33.29), (39.65, 139.1, 34.0), (38.61, 109.0, 34.66), (40.17, 111.8, 33.66), (37.51, 109.0, 33.95), (39.07, 111.8, 32.95), (39.61, 107.1, 34.02), (41.17, 110.0, 33.02), (38.51, 107.1, 33.31), (40.07, 110.0, 32.31), (47.44, 124.9, 29.0), (46.33, 124.9, 28.29), (47.33, 123.1, 27.65), (48.44, 123.1, 28.36), (39.0, 124.8, 34.53), (40.56, 122.0, 33.53), (37.89, 124.8, 33.82), (39.45, 122.0, 32.82), (38.02, 123.0, 35.16), (39.56, 120.2, 34.17), (36.91, 123.0, 34.45), (38.45, 120.2, 33.46), (47.82, 108.9, 28.87), (46.72, 108.9, 28.16), (45.72, 107.0, 28.8), (46.82, 107.0, 29.51), (47.86, 137.2, 28.85), (46.3, 134.4, 29.85), (46.75, 137.2, 28.14), (45.11, 134.4, 29.08), (46.86, 139.0, 29.49), (45.3, 136.2, 30.49), (45.75, 139.0, 28.78), (44.2, 136.2, 29.78), (39.03, 121.2, 34.51), (37.93, 121.2, 33.8)], [], [(0, 1, 3, 2), (2, 3, 7, 6), (6, 7, 5, 4), (4, 5, 1, 0), (2, 6, 4, 0), (7, 3, 9, 10), (10, 9, 8, 11), (5, 7, 10, 11), (3, 1, 8, 9), (1, 5, 11, 8), (12, 13, 15, 14), (14, 15, 19, 18), (18, 19, 17, 16), (16, 17, 13, 12), (14, 18, 16, 12), (19, 15, 21, 22), (22, 21, 20, 23), (17, 19, 22, 23), (15, 13, 20, 21), (13, 17, 23, 20), (24, 25, 27, 26), (26, 27, 31, 30), (30, 31, 29, 28), (28, 29, 25, 24), (26, 30, 28, 24), (31, 27, 33, 34), (34, 33, 32, 35), (29, 31, 34, 35), (27, 25, 32, 33), (25, 29, 35, 32), (36, 37, 39, 38), (38, 39, 43, 42), (42, 43, 41, 40), (40, 41, 37, 36), (38, 42, 40, 36), (43, 39, 45, 30), (30, 45, 44, 28), (41, 43, 30, 28), (39, 37, 44, 45), (37, 41, 28, 44)])
_uv = me_cube_010.uv_layers.new(name='UVMap')
_uv.uv.foreach_set('vector', [0.375, 0.0, 0.625, 0.0, 0.625, 0.25, 0.375, 0.25, 0.375, 0.25, 0.625, 0.25, 0.625, 0.5, 0.375, 0.5, 0.375, 0.5, 0.625, 0.5, 0.625, 0.75, 0.375, 0.75, 0.375, 0.75, 0.625, 0.75, 0.625, 1.0, 0.375, 1.0, 0.125, 0.5, 0.375, 0.5, 0.375, 0.75, 0.125, 0.75, 0.625, 0.5, 0.625, 0.25, 0.625, 0.25, 0.625, 0.5, 0.625, 0.5, 0.875, 0.5, 0.875, 0.75, 0.625, 0.75, 0.625, 0.75, 0.625, 0.5, 0.625, 0.5, 0.625, 0.75, 0.625, 0.25, 0.625, 0.0, 0.625, 0.0, 0.625, 0.25, 0.625, 1.0, 0.625, 0.75, 0.625, 0.75, 0.625, 1.0, 0.375, 0.0, 0.625, 0.0, 0.625, 0.25, 0.375, 0.25, 0.375, 0.25, 0.625, 0.25, 0.625, 0.5, 0.375, 0.5, 0.375, 0.5, 0.625, 0.5, 0.625, 0.75, 0.375, 0.75, 0.375, 0.75, 0.625, 0.75, 0.625, 1.0, 0.375, 1.0, 0.125, 0.5, 0.375, 0.5, 0.375, 0.75, 0.125, 0.75, 0.625, 0.5, 0.625, 0.25, 0.625, 0.25, 0.625, 0.5, 0.625, 0.5, 0.875, 0.5, 0.875, 0.75, 0.625, 0.75, 0.625, 0.75, 0.625, 0.5, 0.625, 0.5, 0.625, 0.75, 0.625, 0.25, 0.625, 0.0, 0.625, 0.0, 0.625, 0.25, 0.625, 1.0, 0.625, 0.75, 0.625, 0.75, 0.625, 1.0, 0.375, 0.0, 0.625, 0.0, 0.625, 0.25, 0.375, 0.25, 0.375, 0.25, 0.625, 0.25, 0.625, 0.5, 0.375, 0.5, 0.375, 0.5, 0.625, 0.5, 0.625, 0.75, 0.375, 0.75, 0.375, 0.75, 0.625, 0.75, 0.625, 1.0, 0.375, 1.0, 0.125, 0.5, 0.375, 0.5, 0.375, 0.75, 0.125, 0.75, 0.625, 0.5, 0.625, 0.25, 0.625, 0.25, 0.625, 0.5, 0.625, 0.5, 0.875, 0.5, 0.875, 0.75, 0.625, 0.75, 0.625, 0.75, 0.625, 0.5, 0.625, 0.5, 0.625, 0.75, 0.625, 0.25, 0.625, 0.0, 0.625, 0.0, 0.625, 0.25, 0.625, 1.0, 0.625, 0.75, 0.625, 0.75, 0.625, 1.0, 0.375, 0.0, 0.625, 0.0, 0.625, 0.25, 0.375, 0.25, 0.375, 0.25, 0.625, 0.25, 0.625, 0.5, 0.375, 0.5, 0.375, 0.5, 0.625, 0.5, 0.625, 0.75, 0.375, 0.75, 0.375, 0.75, 0.625, 0.75, 0.625, 1.0, 0.375, 1.0, 0.125, 0.5, 0.375, 0.5, 0.375, 0.75, 0.125, 0.75, 0.625, 0.5, 0.625, 0.25, 0.625, 0.25, 0.625, 0.5, 0.625, 0.5, 0.875, 0.5, 0.875, 0.75, 0.625, 0.75, 0.625, 0.75, 0.625, 0.5, 0.625, 0.5, 0.625, 0.75, 0.625, 0.25, 0.625, 0.0, 0.625, 0.0, 0.625, 0.25, 0.625, 1.0, 0.625, 0.75, 0.625, 0.75, 0.625, 1.0])
me_cube_010.use_remesh_fix_poles = True
me_cube_010.use_remesh_preserve_attributes = False
me_cube_010.use_mirror_vertex_groups = False
me_cube_010.update()
me_cube_011 = bpy.data.meshes.new('Cube.011')
me_cube_011.from_pydata([(-4.477, -0.8626, -4.517), (-4.477, -0.8626, -2.517), (-4.477, 1.137, -4.517), (-4.477, 1.137, -2.517), (-2.477, -0.8626, -4.517), (-2.477, -0.8626, -2.517), (-2.477, 1.137, -4.517), (-2.477, 1.137, -2.517), (4.523, 1.137, -4.517), (4.523, 1.137, -2.517), (4.523, -0.8626, -2.517), (4.523, -0.8626, -4.517), (-2.477, 1.137, 4.483), (-4.477, 1.137, 4.483), (-4.477, -0.8626, 4.483), (-2.477, -0.8626, 4.483), (4.5, -1.186, 4.532), (4.5, -1.186, 2.532), (4.5, 0.814, 4.532), (4.5, 0.814, 2.532), (2.5, -1.186, 4.532), (2.5, -1.186, 2.532), (2.5, 0.814, 4.532), (2.5, 0.814, 2.532), (-4.5, 0.814, 4.532), (-4.5, 0.814, 2.532), (-4.5, -1.186, 2.532), (-4.5, -1.186, 4.532), (2.5, 0.814, -4.468), (4.5, 0.814, -4.468), (4.5, -1.186, -4.468), (2.5, -1.186, -4.468), (-2.808, -0.4441, -2.793), (-2.808, -0.4441, 2.733), (-2.808, 0.6383, -2.793), (-2.808, 0.6383, 2.733), (2.719, -0.4441, -2.793), (2.719, -0.4441, 2.733), (2.719, 0.6383, -2.793), (2.719, 0.6383, 2.733)], [], [(0, 1, 3, 2), (2, 3, 7, 6), (18, 19, 23, 22), (4, 5, 1, 0), (2, 6, 4, 0), (16, 17, 19, 18), (8, 9, 10, 11), (7, 9, 8, 6), (5, 10, 9, 7), (4, 11, 10, 5), (6, 8, 11, 4), (12, 13, 14, 15), (3, 13, 12, 7), (1, 14, 13, 3), (5, 15, 14, 1), (7, 12, 15, 5), (20, 21, 17, 16), (18, 22, 20, 16), (24, 25, 26, 27), (23, 25, 24, 22), (21, 26, 25, 23), (20, 27, 26, 21), (22, 24, 27, 20), (28, 29, 30, 31), (19, 29, 28, 23), (17, 30, 29, 19), (21, 31, 30, 17), (23, 28, 31, 21), (32, 33, 35, 34), (34, 35, 39, 38), (38, 39, 37, 36), (36, 37, 33, 32), (34, 38, 36, 32), (39, 35, 33, 37)])
_uv = me_cube_011.uv_layers.new(name='UVMap')
_uv.uv.foreach_set('vector', [0.375, 0.0, 0.625, 0.0, 0.625, 0.25, 0.375, 0.25, 0.375, 0.25, 0.625, 0.25, 0.625, 0.5, 0.375, 0.5, 0.375, 0.25, 0.625, 0.25, 0.625, 0.5, 0.375, 0.5, 0.375, 0.75, 0.625, 0.75, 0.625, 1.0, 0.375, 1.0, 0.125, 0.5, 0.375, 0.5, 0.375, 0.75, 0.125, 0.75, 0.375, 0.0, 0.625, 0.0, 0.625, 0.25, 0.375, 0.25, 0.375, 0.5, 0.625, 0.5, 0.625, 0.75, 0.375, 0.75, 0.625, 0.5, 0.625, 0.5, 0.375, 0.5, 0.375, 0.5, 0.625, 0.75, 0.625, 0.75, 0.625, 0.5, 0.625, 0.5, 0.375, 0.75, 0.375, 0.75, 0.625, 0.75, 0.625, 0.75, 0.375, 0.5, 0.375, 0.5, 0.375, 0.75, 0.375, 0.75, 0.625, 0.5, 0.875, 0.5, 0.875, 0.75, 0.625, 0.75, 0.875, 0.5, 0.875, 0.5, 0.625, 0.5, 0.625, 0.5, 0.875, 0.75, 0.875, 0.75, 0.875, 0.5, 0.875, 0.5, 0.625, 0.75, 0.625, 0.75, 0.875, 0.75, 0.875, 0.75, 0.625, 0.5, 0.625, 0.5, 0.625, 0.75, 0.625, 0.75, 0.375, 0.75, 0.625, 0.75, 0.625, 1.0, 0.375, 1.0, 0.125, 0.5, 0.375, 0.5, 0.375, 0.75, 0.125, 0.75, 0.375, 0.5, 0.625, 0.5, 0.625, 0.75, 0.375, 0.75, 0.625, 0.5, 0.625, 0.5, 0.375, 0.5, 0.375, 0.5, 0.625, 0.75, 0.625, 0.75, 0.625, 0.5, 0.625, 0.5, 0.375, 0.75, 0.375, 0.75, 0.625, 0.75, 0.625, 0.75, 0.375, 0.5, 0.375, 0.5, 0.375, 0.75, 0.375, 0.75, 0.625, 0.5, 0.875, 0.5, 0.875, 0.75, 0.625, 0.75, 0.875, 0.5, 0.875, 0.5, 0.625, 0.5, 0.625, 0.5, 0.875, 0.75, 0.875, 0.75, 0.875, 0.5, 0.875, 0.5, 0.625, 0.75, 0.625, 0.75, 0.875, 0.75, 0.875, 0.75, 0.625, 0.5, 0.625, 0.5, 0.625, 0.75, 0.625, 0.75, 0.375, 0.0, 0.625, 0.0, 0.625, 0.25, 0.375, 0.25, 0.375, 0.25, 0.625, 0.25, 0.625, 0.5, 0.375, 0.5, 0.375, 0.5, 0.625, 0.5, 0.625, 0.75, 0.375, 0.75, 0.375, 0.75, 0.625, 0.75, 0.625, 1.0, 0.375, 1.0, 0.125, 0.5, 0.375, 0.5, 0.375, 0.75, 0.125, 0.75, 0.625, 0.5, 0.875, 0.5, 0.875, 0.75, 0.625, 0.75])
me_cube_011.use_remesh_fix_poles = True
me_cube_011.use_remesh_preserve_attributes = False
me_cube_011.use_mirror_vertex_groups = False
me_cube_011.update()
me_cube_012 = bpy.data.meshes.new('Cube.012')
me_cube_012.from_pydata([(-4.477, -0.8626, -4.517), (-4.477, -0.8626, -2.517), (-4.477, 1.137, -4.517), (-4.477, 1.137, -2.517), (-2.477, -0.8626, -4.517), (-2.477, -0.8626, -2.517), (-2.477, 1.137, -4.517), (-2.477, 1.137, -2.517), (4.523, 1.137, -4.517), (4.523, 1.137, -2.517), (4.523, -0.8626, -2.517), (4.523, -0.8626, -4.517), (-2.477, 1.137, 4.483), (-4.477, 1.137, 4.483), (-4.477, -0.8626, 4.483), (-2.477, -0.8626, 4.483), (4.5, -1.186, 4.532), (4.5, -1.186, 2.532), (4.5, 0.814, 4.532), (4.5, 0.814, 2.532), (2.5, -1.186, 4.532), (2.5, -1.186, 2.532), (2.5, 0.814, 4.532), (2.5, 0.814, 2.532), (-4.5, 0.814, 4.532), (-4.5, 0.814, 2.532), (-4.5, -1.186, 2.532), (-4.5, -1.186, 4.532), (2.5, 0.814, -4.468), (4.5, 0.814, -4.468), (4.5, -1.186, -4.468), (2.5, -1.186, -4.468), (-2.808, -0.4441, -2.793), (-2.808, -0.4441, 2.733), (-2.808, 0.6383, -2.793), (-2.808, 0.6383, 2.733), (2.719, -0.4441, -2.793), (2.719, -0.4441, 2.733), (2.719, 0.6383, -2.793), (2.719, 0.6383, 2.733)], [], [(0, 1, 3, 2), (2, 3, 7, 6), (18, 19, 23, 22), (4, 5, 1, 0), (2, 6, 4, 0), (16, 17, 19, 18), (8, 9, 10, 11), (7, 9, 8, 6), (5, 10, 9, 7), (4, 11, 10, 5), (6, 8, 11, 4), (12, 13, 14, 15), (3, 13, 12, 7), (1, 14, 13, 3), (5, 15, 14, 1), (7, 12, 15, 5), (20, 21, 17, 16), (18, 22, 20, 16), (24, 25, 26, 27), (23, 25, 24, 22), (21, 26, 25, 23), (20, 27, 26, 21), (22, 24, 27, 20), (28, 29, 30, 31), (19, 29, 28, 23), (17, 30, 29, 19), (21, 31, 30, 17), (23, 28, 31, 21), (32, 33, 35, 34), (34, 35, 39, 38), (38, 39, 37, 36), (36, 37, 33, 32), (34, 38, 36, 32), (39, 35, 33, 37)])
_uv = me_cube_012.uv_layers.new(name='UVMap')
_uv.uv.foreach_set('vector', [0.375, 0.0, 0.625, 0.0, 0.625, 0.25, 0.375, 0.25, 0.375, 0.25, 0.625, 0.25, 0.625, 0.5, 0.375, 0.5, 0.375, 0.25, 0.625, 0.25, 0.625, 0.5, 0.375, 0.5, 0.375, 0.75, 0.625, 0.75, 0.625, 1.0, 0.375, 1.0, 0.125, 0.5, 0.375, 0.5, 0.375, 0.75, 0.125, 0.75, 0.375, 0.0, 0.625, 0.0, 0.625, 0.25, 0.375, 0.25, 0.375, 0.5, 0.625, 0.5, 0.625, 0.75, 0.375, 0.75, 0.625, 0.5, 0.625, 0.5, 0.375, 0.5, 0.375, 0.5, 0.625, 0.75, 0.625, 0.75, 0.625, 0.5, 0.625, 0.5, 0.375, 0.75, 0.375, 0.75, 0.625, 0.75, 0.625, 0.75, 0.375, 0.5, 0.375, 0.5, 0.375, 0.75, 0.375, 0.75, 0.625, 0.5, 0.875, 0.5, 0.875, 0.75, 0.625, 0.75, 0.875, 0.5, 0.875, 0.5, 0.625, 0.5, 0.625, 0.5, 0.875, 0.75, 0.875, 0.75, 0.875, 0.5, 0.875, 0.5, 0.625, 0.75, 0.625, 0.75, 0.875, 0.75, 0.875, 0.75, 0.625, 0.5, 0.625, 0.5, 0.625, 0.75, 0.625, 0.75, 0.375, 0.75, 0.625, 0.75, 0.625, 1.0, 0.375, 1.0, 0.125, 0.5, 0.375, 0.5, 0.375, 0.75, 0.125, 0.75, 0.375, 0.5, 0.625, 0.5, 0.625, 0.75, 0.375, 0.75, 0.625, 0.5, 0.625, 0.5, 0.375, 0.5, 0.375, 0.5, 0.625, 0.75, 0.625, 0.75, 0.625, 0.5, 0.625, 0.5, 0.375, 0.75, 0.375, 0.75, 0.625, 0.75, 0.625, 0.75, 0.375, 0.5, 0.375, 0.5, 0.375, 0.75, 0.375, 0.75, 0.625, 0.5, 0.875, 0.5, 0.875, 0.75, 0.625, 0.75, 0.875, 0.5, 0.875, 0.5, 0.625, 0.5, 0.625, 0.5, 0.875, 0.75, 0.875, 0.75, 0.875, 0.5, 0.875, 0.5, 0.625, 0.75, 0.625, 0.75, 0.875, 0.75, 0.875, 0.75, 0.625, 0.5, 0.625, 0.5, 0.625, 0.75, 0.625, 0.75, 0.375, 0.0, 0.625, 0.0, 0.625, 0.25, 0.375, 0.25, 0.375, 0.25, 0.625, 0.25, 0.625, 0.5, 0.375, 0.5, 0.375, 0.5, 0.625, 0.5, 0.625, 0.75, 0.375, 0.75, 0.375, 0.75, 0.625, 0.75, 0.625, 1.0, 0.375, 1.0, 0.125, 0.5, 0.375, 0.5, 0.375, 0.75, 0.125, 0.75, 0.625, 0.5, 0.875, 0.5, 0.875, 0.75, 0.625, 0.75])
me_cube_012.use_remesh_fix_poles = True
me_cube_012.use_remesh_preserve_attributes = False
me_cube_012.use_mirror_vertex_groups = False
me_cube_012.update()

# ---- objects
ob_light = bpy.data.objects.new('Light', light_light)
ob_camera = bpy.data.objects.new('Camera', cam_camera)
ob_empty = bpy.data.objects.new('Empty', None)
ob_cube = bpy.data.objects.new('Cube', me_cube_001)
ob_cube_001 = bpy.data.objects.new('Cube.001', me_cube_002)
ob_cube_002 = bpy.data.objects.new('Cube.002', me_cube_003)
ob_cube_003 = bpy.data.objects.new('Cube.003', me_cube_004)
ob_cube_004 = bpy.data.objects.new('Cube.004', me_cube_005)
ob_cube_005 = bpy.data.objects.new('Cube.005', me_cube_006)
ob_cube_007 = bpy.data.objects.new('Cube.007', me_cube_008)
ob_cube_006 = bpy.data.objects.new('Cube.006', me_cube_009)
ob_cube_008 = bpy.data.objects.new('Cube.008', me_cube_010)
ob_cube_009 = bpy.data.objects.new('Cube.009', me_cube_011)
ob_cube_010 = bpy.data.objects.new('Cube.010', me_cube_012)

# ---- transforms, parenting, visibility, modifiers, constraints
ob_light.location = (4.076, 1.005, 5.904)
ob_light.rotation_euler = (0.6503, 0.05522, 1.866)
ob_light.lock_rotations_4d = False
ob_light.empty_display_type = 'ARROWS'
ob_light.color = (0.0, 0.0, 0.0, 0.0)
ob_light.lineart.crease_threshold = 0.0
ob_camera.location = (7.359, -6.926, 4.958)
ob_camera.rotation_euler = (1.109, 0.0, 0.8149)
ob_camera.lock_rotations_4d = False
ob_camera.empty_display_type = 'ARROWS'
ob_camera.color = (0.0, 0.0, 0.0, 0.0)
ob_camera.display_type = 'WIRE'
ob_camera.lineart.crease_threshold = 0.0
ob_empty.location = (0.0, 6.552, 4.022)
ob_empty.rotation_euler = (1.571, -0.0, -0.0)
ob_empty.scale = (1.507, 1.507, 1.507)
ob_empty.empty_display_type = 'IMAGE'
ob_empty.empty_display_size = 5.0
ob_empty.lineart.crease_threshold = 0.0
ob_cube.location = (0.0, 0.0, 0.0)
ob_cube.scale = (0.2, 0.2, 0.2)
ob_cube.lineart.crease_threshold = 0.0
ob_cube_001.location = (-2.158, 1.582, 2.685)
ob_cube_001.scale = (0.2, 0.2, 0.2)
ob_cube_001.lineart.crease_threshold = 0.0
_m = ob_cube_001.modifiers.new('Solidify', 'SOLIDIFY')
_m.thickness = 0.16
ob_cube_002.location = (-0.7501, 0.4064, 3.693)
ob_cube_002.rotation_euler = (-2.326e-09, -0.05316, 1.571)
ob_cube_002.scale = (0.3683, 0.177, 0.3683)
ob_cube_002.lineart.crease_threshold = 0.0
_m = ob_cube_002.modifiers.new('Solidify', 'SOLIDIFY')
_m.thickness = 0.16
ob_cube_003.location = (-0.194, 2.06, 3.724)
ob_cube_003.rotation_euler = (-2.326e-09, -0.05316, 4.712)
ob_cube_003.scale = (0.3683, 0.181, 0.3683)
ob_cube_003.lineart.crease_threshold = 0.0
_m = ob_cube_003.modifiers.new('Solidify', 'SOLIDIFY')
_m.thickness = 0.16
ob_cube_004.location = (0.8411, 1.236, 0.8865)
ob_cube_004.rotation_euler = (1.742e-08, 0.4839, 7.061e-08)
ob_cube_004.scale = (1.82, 0.4877, 0.1148)
ob_cube_004.lineart.crease_threshold = 0.0
ob_cube_005.location = (-1.333, -0.0003478, 0.1755)
ob_cube_005.rotation_euler = (5.565e-08, 0.7854, 1.344e-07)
ob_cube_005.scale = (0.1004, 0.07842, 0.1564)
ob_cube_005.lineart.crease_threshold = 0.0
ob_cube_007.location = (-3.717, -8.395, 0.3402)
ob_cube_007.rotation_euler = (5.565e-08, 0.7854, 1.344e-07)
ob_cube_007.scale = (0.1004, 0.07842, 0.1564)
ob_cube_007.lineart.crease_threshold = 0.0
ob_cube_006.location = (2.593, 2.541, 0.1885)
ob_cube_006.rotation_euler = (5.565e-08, 0.7854, 3.142)
ob_cube_006.scale = (0.1004, 0.07842, 0.1564)
ob_cube_006.lineart.crease_threshold = 0.0
ob_cube_008.location = (4.977, 10.92, 0.3532)
ob_cube_008.rotation_euler = (5.565e-08, 0.7854, 3.142)
ob_cube_008.scale = (0.1004, 0.07842, 0.1564)
ob_cube_008.lineart.crease_threshold = 0.0
ob_cube_009.location = (0.7421, 1.273, 2.519)
ob_cube_009.rotation_euler = (0.0, -0.0, 1.571)
ob_cube_009.scale = (0.1311, 0.1311, 0.1311)
ob_cube_009.lineart.crease_threshold = 0.0
ob_cube_010.location = (-0.4074, -0.03433, 2.589)
ob_cube_010.rotation_euler = (0.0, -0.0, 3.142)
ob_cube_010.scale = (0.1593, 0.1593, 0.1095)
ob_cube_010.lineart.crease_threshold = 0.0

# ---- collection membership
col_collection.objects.link(ob_light)
col_collection.objects.link(ob_camera)
col_collection.objects.link(ob_empty)
col_collection.objects.link(ob_cube)
col_collection.objects.link(ob_cube_001)
col_collection.objects.link(ob_cube_002)
col_collection.objects.link(ob_cube_003)
col_collection.objects.link(ob_cube_004)
col_collection.objects.link(ob_cube_005)
col_collection.objects.link(ob_cube_007)
col_collection.objects.link(ob_cube_006)
col_collection.objects.link(ob_cube_008)
col_collection.objects.link(ob_cube_009)
col_collection.objects.link(ob_cube_010)

# ---- scene / render settings (as saved in the file)
scene.camera = ob_camera
scene.frame_start = 1; scene.frame_end = 250; scene.frame_set(1)
scene.render.engine = 'BLENDER_EEVEE_NEXT'
scene.cycles.use_denoising = False
scene.cycles.samples = 128
scene.cycles.sampling_pattern = 'TABULATED_SOBOL'
scene.cycles.use_adaptive_sampling = False
scene.cycles.use_light_tree = False
scene.view_settings.view_transform = 'Filmic'
bpy.context.view_layer.update()
